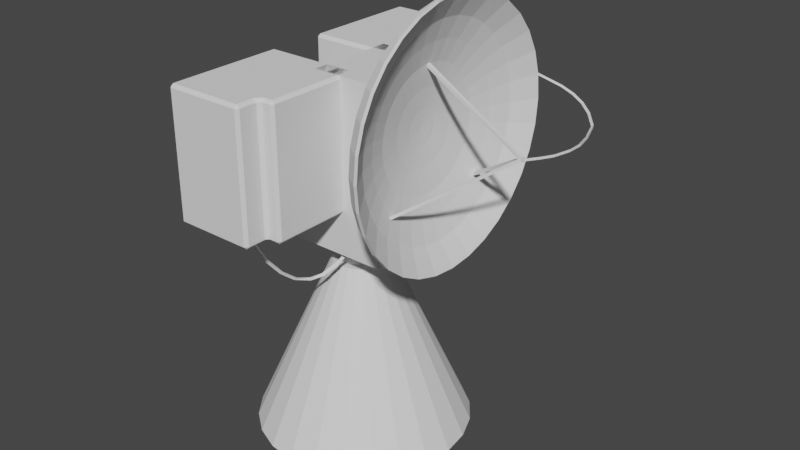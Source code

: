 # Source: AN_MPQ-34_Finished.blend  (saved by Blender 2.90.8; exported with 4.5.12 LTS)
import bpy
from mathutils import Matrix  # noqa: F401  (used for matrix-valued properties, if any)

bpy.ops.wm.read_factory_settings(use_empty=True)
scene = bpy.context.scene
scene.name = 'Scene'

# ---- collections
col_collection = bpy.data.collections.new('Collection'); scene.collection.children.link(col_collection)
col_mesh = bpy.data.collections.new('Mesh'); scene.collection.children.link(col_mesh)
col_rig = bpy.data.collections.new('Rig'); scene.collection.children.link(col_rig)
col_collision = bpy.data.collections.new('Collision'); scene.collection.children.link(col_collision)
col_extras = bpy.data.collections.new('Extras'); scene.collection.children.link(col_extras)
col_collection_6 = bpy.data.collections.new('Collection 6'); scene.collection.children.link(col_collection_6)

# ---- world
world_world = bpy.data.worlds.new('World'); scene.world = world_world
world_world.use_nodes = True; world_world.node_tree.nodes.clear()
_N = world_world.node_tree.nodes; _L = world_world.node_tree.links
n0 = _N.new('ShaderNodeOutputWorld'); n0.name = 'World Output'; n0.location = (300, 300)
n1 = _N.new('ShaderNodeBackground'); n1.name = 'Background'; n1.location = (10, 300)
n1.inputs[0].default_value = (0.05088, 0.05088, 0.05088, 1.0)
_L.new(n1.outputs[0], n0.inputs[0])
n0.is_active_output = True
world_world.color = (0.05088, 0.05088, 0.05088)
world_world.use_sun_shadow = False
world_world.sun_shadow_jitter_overblur = 0.0

# ---- meshes
me_sphere = bpy.data.meshes.new('Sphere')
me_sphere.from_pydata([(0.1156, -0.1802, 0.9808), (0.09499, -0.3536, 0.9239), (0.07598, -0.5133, 0.8315), (0.05932, -0.6533, 0.7071), (0.04565, -0.7682, 0.5556), (0.03549, -0.8536, 0.3827), (0.02923, -0.9061, 0.1951), (0.02712, -0.9239, 7.779e-08), (0.02923, -0.9061, -0.1951), (0.03549, -0.8536, -0.3827), (0.04565, -0.7682, -0.5556), (0.05932, -0.6533, -0.7071), (0.07598, -0.5133, -0.8315), (0.09499, -0.3536, -0.9239), (0.1156, -0.1802, -0.9808), (0.09743, -0.1379, 0.9808), (0.05932, -0.2706, 0.9239), (0.0242, -0.3928, 0.8315), (-0.006584, -0.5, 0.7071), (-0.03185, -0.5879, 0.5556), (-0.05062, -0.6533, 0.3827), (-0.06218, -0.6935, 0.1951), (-0.06608, -0.7071, 7.779e-08), (-0.06218, -0.6935, -0.1951), (-0.05062, -0.6533, -0.3827), (-0.03185, -0.5879, -0.5556), (-0.006584, -0.5, -0.7071), (0.0242, -0.3928, -0.8315), (0.05932, -0.2706, -0.9239), (0.09743, -0.1379, -0.9808), (0.08528, -0.07466, 0.9808), (0.03549, -0.1464, 0.9239), (-0.0104, -0.2126, 0.8315), (-0.05062, -0.2706, 0.7071), (-0.08363, -0.3182, 0.5556), (-0.1082, -0.3536, 0.3827), (-0.1233, -0.3753, 0.1951), (-0.1284, -0.3827, 7.779e-08), (-0.1233, -0.3753, -0.1951), (-0.1082, -0.3536, -0.3827), (-0.08363, -0.3182, -0.5556), (-0.05062, -0.2706, -0.7071), (-0.0104, -0.2126, -0.8315), (0.03549, -0.1464, -0.9239), (0.08528, -0.07466, -0.9808), (0.08101, -1.586e-08, 0.9808), (0.02712, 5.119e-08, 0.9239), (-0.02255, 1.555e-07, 0.8315), (-0.06608, 1.406e-07, 0.7071), (-0.1018, 3.194e-07, 0.5556), (-0.1284, 2.598e-07, 0.3827), (-0.1447, 1.704e-07, 0.1951), (-0.1502, 2.896e-07, 7.779e-08), (-0.1447, 1.704e-07, -0.1951), (-0.1284, 2.896e-07, -0.3827), (-0.1018, 3.194e-07, -0.5556), (-0.06608, 1.406e-07, -0.7071), (-0.02255, 1.555e-07, -0.8315), (0.02712, 1.257e-07, -0.9239), (0.08101, -3.821e-08, -0.9808), (0.08528, 0.07466, 0.9808), (0.03549, 0.1464, 0.9239), (-0.0104, 0.2126, 0.8315), (-0.05062, 0.2706, 0.7071), (-0.08363, 0.3182, 0.5556), (-0.1082, 0.3536, 0.3827), (-0.1233, 0.3753, 0.1951), (-0.1284, 0.3827, 7.779e-08), (-0.1233, 0.3753, -0.1951), (-0.1082, 0.3536, -0.3827), (-0.08363, 0.3182, -0.5556), (-0.05062, 0.2706, -0.7071), (-0.0104, 0.2126, -0.8315), (0.03549, 0.1464, -0.9239), (0.08528, 0.07466, -0.9808), (0.09743, 0.1379, 0.9808), (0.05932, 0.2706, 0.9239), (0.0242, 0.3928, 0.8315), (-0.006584, 0.5, 0.7071), (-0.03185, 0.5879, 0.5556), (-0.05062, 0.6533, 0.3827), (-0.06218, 0.6935, 0.1951), (-0.06608, 0.7071, 7.779e-08), (-0.06218, 0.6935, -0.1951), (-0.05062, 0.6533, -0.3827), (-0.03185, 0.5879, -0.5556), (-0.006584, 0.5, -0.7071), (0.0242, 0.3928, -0.8315), (0.05932, 0.2706, -0.9239), (0.09743, 0.1379, -0.9808), (0.1156, 0.1802, 0.9808), (0.09499, 0.3536, 0.9239), (0.07598, 0.5133, 0.8315), (0.05932, 0.6533, 0.7071), (0.04565, 0.7682, 0.5556), (0.03549, 0.8536, 0.3827), (0.02923, 0.9061, 0.1951), (0.02712, 0.9239, 7.779e-08), (0.02923, 0.9061, -0.1951), (0.03549, 0.8536, -0.3827), (0.04565, 0.7682, -0.5556), (0.05932, 0.6533, -0.7071), (0.07598, 0.5133, -0.8315), (0.09499, 0.3536, -0.9239), (0.1156, 0.1802, -0.9808), (0.1371, 0.7071, 0.7071), (0.1371, 0.8315, 0.5556), (0.1371, 0.9239, 0.3827), (0.1371, 0.9808, 0.1951), (0.1371, 1.0, 7.779e-08), (0.1371, 0.9808, -0.1951), (0.1371, 0.9239, -0.3827), (0.1371, 0.8315, -0.5556), (0.1371, 0.7071, -0.7071), (0.1371, 0.5556, -0.8315), (0.1371, 0.3827, -0.9239), (0.1371, 0.1951, -0.9808), (0.1371, -0.1951, 0.9808), (0.1371, -0.3827, 0.9239), (0.1371, -0.5556, 0.8315), (0.1371, -0.7071, 0.7071), (0.1371, -0.8315, 0.5556), (0.1371, -0.9239, 0.3827), (0.1371, -0.9808, 0.1951), (0.1371, -1.0, 7.779e-08), (0.1371, -0.9808, -0.1951), (0.1371, -0.9239, -0.3827), (0.1371, -0.8315, -0.5556), (0.1371, -0.7071, -0.7071), (0.1371, -0.5556, -0.8315), (0.1371, -0.3827, -0.9239), (0.1371, -0.1951, -0.9808), (0.1371, -1.008e-07, -1.0), (0.1371, 0.3827, 0.9239), (0.1371, 0.5556, 0.8315), (0.1371, -2.255e-07, 1.0), (0.1371, 0.1951, 0.9808), (-0.1369, -9.22e-09, -1.61e-08), (0.1645, 0.7071, 0.7071), (0.1645, 0.8315, 0.5556), (0.1645, 0.1951, -0.9808), (0.1645, -1.013e-07, -1.0), (0.1645, 0.5556, 0.8315), (0.1645, 0.1951, 0.9808), (0.1645, 0.3827, 0.9239), (0.1645, -2.26e-07, 1.0), (0.1645, -0.1951, -0.9808), (0.1645, -0.3827, -0.9239), (0.1645, -0.5556, -0.8315), (0.1645, -0.7071, -0.7071), (0.1645, -0.8315, -0.5556), (0.1645, -0.9808, -0.1951), (0.1645, -0.9239, -0.3827), (0.1645, -0.9808, 0.1951), (0.1645, -1.0, 7.744e-08), (0.1645, -0.9239, 0.3827), (0.1645, -0.8315, 0.5556), (0.1645, -0.7071, 0.7071), (0.1645, -0.5556, 0.8315), (0.1645, -0.3827, 0.9239), (0.1645, -0.1951, 0.9808), (0.1645, 0.3827, -0.9239), (0.1645, 0.5556, -0.8315), (0.1645, 0.7071, -0.7071), (0.1645, 0.8315, -0.5556), (0.1645, 0.9239, -0.3827), (0.1645, 0.9808, -0.1951), (0.1645, 1.0, 7.744e-08), (0.1645, 0.9808, 0.1951), (0.1645, 0.9239, 0.3827), (0.04515, 0.5742, 0.5742), (0.04515, 0.6752, 0.4511), (0.04515, 0.1584, -0.7964), (0.04515, -9.516e-08, -0.812), (0.04515, 0.4511, 0.6752), (0.04515, 0.1584, 0.7964), (0.04515, 0.3107, 0.7502), (0.04515, -2.062e-07, 0.812), (0.04515, -0.1584, -0.7964), (0.04515, -0.3107, -0.7502), (0.04515, -0.4511, -0.6752), (0.04515, -0.5742, -0.5742), (0.04515, -0.6752, -0.4511), (0.04515, -0.7964, -0.1584), (0.04515, -0.7502, -0.3107), (0.04515, -0.7964, 0.1584), (0.04515, -0.812, 7.392e-08), (0.04515, -0.7502, 0.3107), (0.04515, -0.6752, 0.4511), (0.04515, -0.5742, 0.5742), (0.04515, -0.4511, 0.6752), (0.04515, -0.3107, 0.7502), (0.04515, -0.1584, 0.7964), (0.04515, 0.3107, -0.7502), (0.04515, 0.4511, -0.6752), (0.04515, 0.5742, -0.5742), (0.04515, 0.6752, -0.4511), (0.04515, 0.7502, -0.3107), (0.04515, 0.7964, -0.1584), (0.04515, 0.812, 5.357e-08), (0.04515, 0.7964, 0.1584), (0.04515, 0.7502, 0.3107), (-0.02104, 0.4569, 0.4569), (-0.02104, 0.5373, 0.359), (-0.02104, 0.1261, -0.6338), (-0.02104, -9.376e-08, -0.6462), (-0.02104, 0.359, 0.5373), (-0.02104, 0.1261, 0.6338), (-0.02104, 0.2473, 0.597), (-0.02104, -1.616e-07, 0.6462), (-0.02104, -0.1261, -0.6338), (-0.02104, -0.2473, -0.597), (-0.02104, -0.359, -0.5373), (-0.02104, -0.4569, -0.4569), (-0.02104, -0.5373, -0.359), (-0.02104, -0.6338, -0.1261), (-0.02104, -0.597, -0.2473), (-0.02104, -0.6338, 0.1261), (-0.02104, -0.6462, 7.372e-08), (-0.02104, -0.597, 0.2473), (-0.02104, -0.5373, 0.359), (-0.02104, -0.4569, 0.4569), (-0.02104, -0.359, 0.5373), (-0.02104, -0.2473, 0.597), (-0.02104, -0.1261, 0.6338), (-0.02104, 0.2473, -0.597), (-0.02104, 0.359, -0.5373), (-0.02104, 0.4569, -0.4569), (-0.02104, 0.5373, -0.359), (-0.02104, 0.597, -0.2473), (-0.02104, 0.6338, -0.1261), (-0.02104, 0.6462, -5.462e-09), (-0.02104, 0.6338, 0.1261), (-0.02104, 0.597, 0.2473), (-0.0737, 0.3412, 0.3412), (-0.0737, 0.4012, 0.2681), (-0.0737, 0.09415, -0.4733), (-0.0737, -5.395e-08, -0.4826), (-0.0737, 0.2681, 0.4012), (-0.0737, 0.09415, 0.4733), (-0.0737, 0.1847, 0.4458), (-0.0737, -1.139e-07, 0.4826), (-0.0737, -0.09415, -0.4733), (-0.0737, -0.1847, -0.4458), (-0.0737, -0.2681, -0.4012), (-0.0737, -0.3412, -0.3412), (-0.0737, -0.4012, -0.2681), (-0.0737, -0.4733, -0.09415), (-0.0737, -0.4458, -0.1847), (-0.0737, -0.4733, 0.09415), (-0.0737, -0.4826, 7.556e-08), (-0.0737, -0.4458, 0.1847), (-0.0737, -0.4012, 0.2681), (-0.0737, -0.3412, 0.3412), (-0.0737, -0.2681, 0.4012), (-0.0737, -0.1847, 0.4458), (-0.0737, -0.09415, 0.4733), (-0.0737, 0.1847, -0.4458), (-0.0737, 0.2681, -0.4012), (-0.0737, 0.3412, -0.3412), (-0.0737, 0.4012, -0.2681), (-0.0737, 0.4458, -0.1847), (-0.0737, 0.4733, -0.09415), (-0.0737, 0.4826, -7.222e-08), (-0.0737, 0.4733, 0.09415), (-0.0737, 0.4458, 0.1847), (-0.1099, 0.2059, 0.2059), (-0.1099, 0.2422, 0.1618), (-0.1099, 0.05682, -0.2856), (-0.1099, 4.778e-09, -0.2912), (-0.1099, 0.1618, 0.2422), (-0.1099, 0.05682, 0.2856), (-0.1099, 0.1115, 0.2691), (-0.1099, -4.797e-08, 0.2912), (-0.1099, -0.05682, -0.2856), (-0.1099, -0.1115, -0.2691), (-0.1099, -0.1618, -0.2422), (-0.1099, -0.2059, -0.2059), (-0.1099, -0.2422, -0.1618), (-0.1099, -0.2856, -0.05682), (-0.1099, -0.2691, -0.1115), (-0.1099, -0.2856, 0.05682), (-0.1099, -0.2912, 8.344e-08), (-0.1099, -0.2691, 0.1115), (-0.1099, -0.2422, 0.1618), (-0.1099, -0.2059, 0.2059), (-0.1099, -0.1618, 0.2422), (-0.1099, -0.1115, 0.2691), (-0.1099, -0.05682, 0.2856), (-0.1099, 0.1115, -0.2691), (-0.1099, 0.1618, -0.2422), (-0.1099, 0.2059, -0.2059), (-0.1099, 0.2422, -0.1618), (-0.1099, 0.2691, -0.1115), (-0.1099, 0.2856, -0.05682), (-0.1099, 0.2912, -1.632e-07), (-0.1099, 0.2856, 0.05682), (-0.1099, 0.2691, 0.1115), (-0.1293, 0.0949, 0.0949), (-0.1293, 0.1116, 0.07456), (-0.1293, 0.02618, -0.1316), (-0.1293, 3.711e-08, -0.1342), (-0.1293, 0.07456, 0.1116), (-0.1293, 0.02618, 0.1316), (-0.1293, 0.05136, 0.124), (-0.1293, 1.669e-08, 0.1342), (-0.1293, -0.02618, -0.1316), (-0.1293, -0.05136, -0.124), (-0.1293, -0.07456, -0.1116), (-0.1293, -0.0949, -0.0949), (-0.1293, -0.1116, -0.07456), (-0.1293, -0.1316, -0.02618), (-0.1293, -0.124, -0.05136), (-0.1293, -0.1316, 0.02618), (-0.1293, -0.1342, 9.872e-08), (-0.1293, -0.124, 0.05136), (-0.1293, -0.1116, 0.07456), (-0.1293, -0.0949, 0.0949), (-0.1293, -0.07456, 0.1116), (-0.1293, -0.05136, 0.124), (-0.1293, -0.02618, 0.1316), (-0.1293, 0.05136, -0.124), (-0.1293, 0.07456, -0.1116), (-0.1293, 0.0949, -0.0949), (-0.1293, 0.1116, -0.07456), (-0.1293, 0.124, -0.05136), (-0.1293, 0.1316, -0.02618), (-0.1293, 0.1342, -2.602e-07), (-0.1293, 0.1316, 0.02618), (-0.1293, 0.124, 0.05136), (0.7005, 0.01398, -0.01398), (0.7005, 0.01398, 0.01398), (0.7005, -0.01398, -0.01398), (0.7005, -0.01398, 0.01398), (-0.1038, 0.01398, 0.4698), (-0.1038, 0.01398, 0.4978), (-0.1038, -0.01398, 0.4698), (-0.1038, -0.01398, 0.4978), (-0.02678, 0.4978, -0.4978), (-0.02678, 0.4978, -0.4698), (-0.02678, 0.4698, -0.4978), (-0.02678, 0.4698, -0.4698), (-0.02678, -0.4698, -0.4978), (-0.02678, -0.4698, -0.4698), (-0.02678, -0.4978, -0.4978), (-0.02678, -0.4978, -0.4698), (0.7178, -0.01398, -0.01398), (0.7178, 0.01398, -0.01398), (0.7178, 0.01398, 0.01398), (0.7178, -0.01398, 0.01398), (-0.1377, 0.1302, -2.307e-08), (-0.2243, 0.1302, 2.765e-08), (-0.1377, 0.06512, 0.1128), (-0.2243, 0.06512, 0.1128), (-0.1377, -0.06512, 0.1128), (-0.2243, -0.06512, 0.1128), (-0.1377, -0.1302, -3.445e-08), (-0.2243, -0.1302, 1.626e-08), (-0.1377, -0.06512, -0.1128), (-0.2243, -0.06512, -0.1128), (-0.1377, 0.06512, -0.1128), (-0.2243, 0.06512, -0.1128)], [], [(130, 129, 12, 13), (123, 122, 5, 6), (131, 130, 13, 14), (124, 123, 6, 7), (117, 135, 0), (132, 131, 14), (125, 124, 7, 8), (118, 117, 0, 1), (126, 125, 8, 9), (119, 118, 1, 2), (127, 126, 9, 10), (120, 119, 2, 3), (128, 127, 10, 11), (121, 120, 3, 4), (129, 128, 11, 12), (122, 121, 4, 5), (10, 9, 24, 25), (3, 2, 17, 18), (11, 10, 25, 26), (4, 3, 18, 19), (12, 11, 26, 27), (5, 4, 19, 20), (13, 12, 27, 28), (6, 5, 20, 21), (14, 13, 28, 29), (7, 6, 21, 22), (0, 135, 15), (132, 14, 29), (8, 7, 22, 23), (1, 0, 15, 16), (9, 8, 23, 24), (2, 1, 16, 17), (29, 28, 43, 44), (22, 21, 36, 37), (15, 135, 30), (132, 29, 44), (23, 22, 37, 38), (16, 15, 30, 31), (24, 23, 38, 39), (17, 16, 31, 32), (25, 24, 39, 40), (18, 17, 32, 33), (26, 25, 40, 41), (19, 18, 33, 34), (27, 26, 41, 42), (20, 19, 34, 35), (28, 27, 42, 43), (21, 20, 35, 36), (33, 32, 47, 48), (41, 40, 55, 56), (34, 33, 48, 49), (42, 41, 56, 57), (35, 34, 49, 50), (43, 42, 57, 58), (36, 35, 50, 51), (44, 43, 58, 59), (37, 36, 51, 52), (30, 135, 45), (132, 44, 59), (38, 37, 52, 53), (31, 30, 45, 46), (39, 38, 53, 54), (32, 31, 46, 47), (40, 39, 54, 55), (52, 51, 66, 67), (45, 135, 60), (132, 59, 74), (53, 52, 67, 68), (46, 45, 60, 61), (54, 53, 68, 69), (47, 46, 61, 62), (55, 54, 69, 70), (48, 47, 62, 63), (56, 55, 70, 71), (49, 48, 63, 64), (57, 56, 71, 72), (50, 49, 64, 65), (58, 57, 72, 73), (51, 50, 65, 66), (59, 58, 73, 74), (71, 70, 85, 86), (64, 63, 78, 79), (72, 71, 86, 87), (65, 64, 79, 80), (73, 72, 87, 88), (66, 65, 80, 81), (74, 73, 88, 89), (67, 66, 81, 82), (60, 135, 75), (132, 74, 89), (68, 67, 82, 83), (61, 60, 75, 76), (69, 68, 83, 84), (62, 61, 76, 77), (70, 69, 84, 85), (63, 62, 77, 78), (75, 135, 90), (132, 89, 104), (83, 82, 97, 98), (76, 75, 90, 91), (84, 83, 98, 99), (77, 76, 91, 92), (85, 84, 99, 100), (78, 77, 92, 93), (86, 85, 100, 101), (79, 78, 93, 94), (87, 86, 101, 102), (80, 79, 94, 95), (88, 87, 102, 103), (81, 80, 95, 96), (89, 88, 103, 104), (82, 81, 96, 97), (94, 93, 105, 106), (102, 101, 113, 114), (95, 94, 106, 107), (103, 102, 114, 115), (96, 95, 107, 108), (104, 103, 115, 116), (97, 96, 108, 109), (90, 135, 136), (132, 104, 116), (98, 97, 109, 110), (91, 90, 136, 133), (99, 98, 110, 111), (92, 91, 133, 134), (100, 99, 111, 112), (93, 92, 134, 105), (101, 100, 112, 113), (128, 129, 148, 149), (132, 116, 140, 141), (127, 128, 149, 150), (105, 134, 142, 138), (113, 112, 164, 163), (126, 127, 150, 152), (133, 136, 143, 144), (112, 111, 165, 164), (125, 126, 152, 151), (136, 135, 145, 143), (111, 110, 166, 165), (124, 125, 151, 154), (123, 124, 154, 153), (122, 123, 153, 155), (134, 133, 144, 142), (108, 107, 169, 168), (121, 122, 155, 156), (107, 106, 139, 169), (120, 121, 156, 157), (106, 105, 138, 139), (119, 120, 157, 158), (118, 119, 158, 159), (131, 132, 141, 146), (117, 118, 159, 160), (130, 131, 146, 147), (116, 115, 161, 140), (129, 130, 147, 148), (135, 117, 160, 145), (115, 114, 162, 161), (114, 113, 163, 162), (110, 109, 167, 166), (109, 108, 168, 167), (170, 171, 139, 138), (172, 173, 141, 140), (174, 170, 138, 142), (175, 176, 144, 143), (177, 175, 143, 145), (176, 174, 142, 144), (173, 178, 146, 141), (178, 179, 147, 146), (179, 180, 148, 147), (180, 181, 149, 148), (181, 182, 150, 149), (184, 183, 151, 152), (186, 185, 153, 154), (185, 187, 155, 153), (187, 188, 156, 155), (188, 189, 157, 156), (189, 190, 158, 157), (190, 191, 159, 158), (191, 192, 160, 159), (193, 172, 140, 161), (194, 193, 161, 162), (195, 194, 162, 163), (196, 195, 163, 164), (197, 196, 164, 165), (198, 197, 165, 166), (199, 198, 166, 167), (200, 199, 167, 168), (171, 201, 169, 139), (201, 200, 168, 169), (192, 177, 145, 160), (182, 184, 152, 150), (183, 186, 154, 151), (202, 203, 171, 170), (204, 205, 173, 172), (206, 202, 170, 174), (207, 208, 176, 175), (209, 207, 175, 177), (208, 206, 174, 176), (205, 210, 178, 173), (210, 211, 179, 178), (211, 212, 180, 179), (212, 213, 181, 180), (213, 214, 182, 181), (216, 215, 183, 184), (218, 217, 185, 186), (217, 219, 187, 185), (219, 220, 188, 187), (220, 221, 189, 188), (221, 222, 190, 189), (222, 223, 191, 190), (223, 224, 192, 191), (225, 204, 172, 193), (226, 225, 193, 194), (227, 226, 194, 195), (228, 227, 195, 196), (229, 228, 196, 197), (230, 229, 197, 198), (231, 230, 198, 199), (232, 231, 199, 200), (203, 233, 201, 171), (233, 232, 200, 201), (224, 209, 177, 192), (214, 216, 184, 182), (215, 218, 186, 183), (234, 235, 203, 202), (236, 237, 205, 204), (238, 234, 202, 206), (239, 240, 208, 207), (241, 239, 207, 209), (240, 238, 206, 208), (237, 242, 210, 205), (242, 243, 211, 210), (243, 244, 212, 211), (244, 245, 213, 212), (245, 246, 214, 213), (248, 247, 215, 216), (250, 249, 217, 218), (249, 251, 219, 217), (251, 252, 220, 219), (252, 253, 221, 220), (253, 254, 222, 221), (254, 255, 223, 222), (255, 256, 224, 223), (257, 236, 204, 225), (258, 257, 225, 226), (259, 258, 226, 227), (260, 259, 227, 228), (261, 260, 228, 229), (262, 261, 229, 230), (263, 262, 230, 231), (264, 263, 231, 232), (235, 265, 233, 203), (265, 264, 232, 233), (256, 241, 209, 224), (246, 248, 216, 214), (247, 250, 218, 215), (266, 267, 235, 234), (268, 269, 237, 236), (270, 266, 234, 238), (271, 272, 240, 239), (273, 271, 239, 241), (272, 270, 238, 240), (269, 274, 242, 237), (274, 275, 243, 242), (275, 276, 244, 243), (276, 277, 245, 244), (277, 278, 246, 245), (280, 279, 247, 248), (282, 281, 249, 250), (281, 283, 251, 249), (283, 284, 252, 251), (284, 285, 253, 252), (285, 286, 254, 253), (286, 287, 255, 254), (287, 288, 256, 255), (289, 268, 236, 257), (290, 289, 257, 258), (291, 290, 258, 259), (292, 291, 259, 260), (293, 292, 260, 261), (294, 293, 261, 262), (295, 294, 262, 263), (296, 295, 263, 264), (267, 297, 265, 235), (297, 296, 264, 265), (288, 273, 241, 256), (278, 280, 248, 246), (279, 282, 250, 247), (298, 299, 267, 266), (300, 301, 269, 268), (302, 298, 266, 270), (303, 304, 272, 271), (305, 303, 271, 273), (304, 302, 270, 272), (301, 306, 274, 269), (306, 307, 275, 274), (307, 308, 276, 275), (308, 309, 277, 276), (309, 310, 278, 277), (312, 311, 279, 280), (314, 313, 281, 282), (313, 315, 283, 281), (315, 316, 284, 283), (316, 317, 285, 284), (317, 318, 286, 285), (318, 319, 287, 286), (319, 320, 288, 287), (321, 300, 268, 289), (322, 321, 289, 290), (323, 322, 290, 291), (324, 323, 291, 292), (325, 324, 292, 293), (326, 325, 293, 294), (327, 326, 294, 295), (328, 327, 295, 296), (299, 329, 297, 267), (329, 328, 296, 297), (320, 305, 273, 288), (310, 312, 280, 278), (311, 314, 282, 279), (137, 299, 298), (137, 301, 300), (137, 298, 302), (137, 304, 303), (137, 303, 305), (137, 302, 304), (137, 306, 301), (137, 307, 306), (137, 308, 307), (137, 309, 308), (137, 310, 309), (137, 311, 312), (137, 313, 314), (137, 315, 313), (137, 316, 315), (137, 317, 316), (137, 318, 317), (137, 319, 318), (137, 320, 319), (137, 300, 321), (137, 321, 322), (137, 322, 323), (137, 323, 324), (137, 324, 325), (137, 325, 326), (137, 326, 327), (137, 327, 328), (137, 329, 299), (137, 328, 329), (137, 305, 320), (137, 312, 310), (137, 314, 311), (333, 332, 346, 349), (334, 335, 337, 336), (338, 339, 341, 340), (342, 343, 345, 344), (333, 331, 335, 337), (332, 333, 337, 336), (331, 330, 334, 335), (330, 332, 336, 334), (331, 333, 341, 339), (333, 332, 340, 341), (332, 330, 338, 340), (330, 331, 339, 338), (330, 331, 343, 342), (332, 333, 345, 344), (333, 331, 343, 345), (332, 330, 342, 344), (347, 348, 349, 346), (330, 331, 348, 347), (331, 333, 349, 348), (332, 330, 347, 346), (350, 351, 353, 352), (352, 353, 355, 354), (354, 355, 357, 356), (356, 357, 359, 358), (353, 351, 361, 359, 357, 355), (358, 359, 361, 360), (360, 361, 351, 350), (350, 352, 354, 356, 358, 360)])
_uv = me_sphere.uv_layers.new(name='UVMap')
_uv.uv.foreach_set('vector', [0.25, 0.125, 0.25, 0.1875, 0.1875, 0.1875, 0.1875, 0.125, 0.25, 0.5625, 0.25, 0.625, 0.1875, 0.625, 0.1875, 0.5625, 0.25, 0.0625, 0.25, 0.125, 0.1875, 0.125, 0.1875, 0.0625, 0.25, 0.5, 0.25, 0.5625, 0.1875, 0.5625, 0.1875, 0.5, 0.25, 0.9375, 0.2187, 1.0, 0.1875, 0.9375, 0.2188, 0.0, 0.25, 0.0625, 0.1875, 0.0625, 0.25, 0.4375, 0.25, 0.5, 0.1875, 0.5, 0.1875, 0.4375, 0.25, 0.875, 0.25, 0.9375, 0.1875, 0.9375, 0.1875, 0.875, 0.25, 0.375, 0.25, 0.4375, 0.1875, 0.4375, 0.1875, 0.375, 0.25, 0.8125, 0.25, 0.875, 0.1875, 0.875, 0.1875, 0.8125, 0.25, 0.3125, 0.25, 0.375, 0.1875, 0.375, 0.1875, 0.3125, 0.25, 0.75, 0.25, 0.8125, 0.1875, 0.8125, 0.1875, 0.75, 0.25, 0.25, 0.25, 0.3125, 0.1875, 0.3125, 0.1875, 0.25, 0.25, 0.6875, 0.25, 0.75, 0.1875, 0.75, 0.1875, 0.6875, 0.25, 0.1875, 0.25, 0.25, 0.1875, 0.25, 0.1875, 0.1875, 0.25, 0.625, 0.25, 0.6875, 0.1875, 0.6875, 0.1875, 0.625, 0.1875, 0.3125, 0.1875, 0.375, 0.125, 0.375, 0.125, 0.3125, 0.1875, 0.75, 0.1875, 0.8125, 0.125, 0.8125, 0.125, 0.75, 0.1875, 0.25, 0.1875, 0.3125, 0.125, 0.3125, 0.125, 0.25, 0.1875, 0.6875, 0.1875, 0.75, 0.125, 0.75, 0.125, 0.6875, 0.1875, 0.1875, 0.1875, 0.25, 0.125, 0.25, 0.125, 0.1875, 0.1875, 0.625, 0.1875, 0.6875, 0.125, 0.6875, 0.125, 0.625, 0.1875, 0.125, 0.1875, 0.1875, 0.125, 0.1875, 0.125, 0.125, 0.1875, 0.5625, 0.1875, 0.625, 0.125, 0.625, 0.125, 0.5625, 0.1875, 0.0625, 0.1875, 0.125, 0.125, 0.125, 0.125, 0.0625, 0.1875, 0.5, 0.1875, 0.5625, 0.125, 0.5625, 0.125, 0.5, 0.1875, 0.9375, 0.1563, 1.0, 0.125, 0.9375, 0.1563, 0.0, 0.1875, 0.0625, 0.125, 0.0625, 0.1875, 0.4375, 0.1875, 0.5, 0.125, 0.5, 0.125, 0.4375, 0.1875, 0.875, 0.1875, 0.9375, 0.125, 0.9375, 0.125, 0.875, 0.1875, 0.375, 0.1875, 0.4375, 0.125, 0.4375, 0.125, 0.375, 0.1875, 0.8125, 0.1875, 0.875, 0.125, 0.875, 0.125, 0.8125, 0.125, 0.0625, 0.125, 0.125, 0.0625, 0.125, 0.0625, 0.0625, 0.125, 0.5, 0.125, 0.5625, 0.0625, 0.5625, 0.0625, 0.5, 0.125, 0.9375, 0.09375, 1.0, 0.0625, 0.9375, 0.09375, 0.0, 0.125, 0.0625, 0.0625, 0.0625, 0.125, 0.4375, 0.125, 0.5, 0.0625, 0.5, 0.0625, 0.4375, 0.125, 0.875, 0.125, 0.9375, 0.0625, 0.9375, 0.0625, 0.875, 0.125, 0.375, 0.125, 0.4375, 0.0625, 0.4375, 0.0625, 0.375, 0.125, 0.8125, 0.125, 0.875, 0.0625, 0.875, 0.0625, 0.8125, 0.125, 0.3125, 0.125, 0.375, 0.0625, 0.375, 0.0625, 0.3125, 0.125, 0.75, 0.125, 0.8125, 0.0625, 0.8125, 0.0625, 0.75, 0.125, 0.25, 0.125, 0.3125, 0.0625, 0.3125, 0.0625, 0.25, 0.125, 0.6875, 0.125, 0.75, 0.0625, 0.75, 0.0625, 0.6875, 0.125, 0.1875, 0.125, 0.25, 0.0625, 0.25, 0.0625, 0.1875, 0.125, 0.625, 0.125, 0.6875, 0.0625, 0.6875, 0.0625, 0.625, 0.125, 0.125, 0.125, 0.1875, 0.0625, 0.1875, 0.0625, 0.125, 0.125, 0.5625, 0.125, 0.625, 0.0625, 0.625, 0.0625, 0.5625, 0.0625, 0.75, 0.0625, 0.8125, 2.98e-08, 0.8125, 2.98e-08, 0.75, 0.0625, 0.25, 0.0625, 0.3125, 0.0, 0.3125, 2.98e-08, 0.25, 0.0625, 0.6875, 0.0625, 0.75, 2.98e-08, 0.75, 0.0, 0.6875, 0.0625, 0.1875, 0.0625, 0.25, 2.98e-08, 0.25, 2.98e-08, 0.1875, 0.0625, 0.625, 0.0625, 0.6875, 0.0, 0.6875, 0.0, 0.625, 0.0625, 0.125, 0.0625, 0.1875, 2.98e-08, 0.1875, 2.98e-08, 0.125, 0.0625, 0.5625, 0.0625, 0.625, 0.0, 0.625, 2.98e-08, 0.5625, 0.0625, 0.0625, 0.0625, 0.125, 2.98e-08, 0.125, 2.384e-07, 0.0625, 0.0625, 0.5, 0.0625, 0.5625, 2.98e-08, 0.5625, 0.0, 0.5, 0.0625, 0.9375, 0.03125, 1.0, 2.384e-07, 0.9375, 0.03125, 0.0, 0.0625, 0.0625, 2.384e-07, 0.0625, 0.0625, 0.4375, 0.0625, 0.5, 0.0, 0.5, 2.98e-08, 0.4375, 0.0625, 0.875, 0.0625, 0.9375, 2.384e-07, 0.9375, 8.941e-08, 0.875, 0.0625, 0.375, 0.0625, 0.4375, 2.98e-08, 0.4375, 0.0, 0.375, 0.0625, 0.8125, 0.0625, 0.875, 8.941e-08, 0.875, 2.98e-08, 0.8125, 0.0625, 0.3125, 0.0625, 0.375, 0.0, 0.375, 0.0, 0.3125, 1.0, 0.5, 1.0, 0.5625, 0.9375, 0.5625, 0.9375, 0.5, 1.0, 0.9375, 0.9688, 1.0, 0.9375, 0.9375, 0.9688, 0.0, 1.0, 0.0625, 0.9375, 0.0625, 1.0, 0.4375, 1.0, 0.5, 0.9375, 0.5, 0.9375, 0.4375, 1.0, 0.875, 1.0, 0.9375, 0.9375, 0.9375, 0.9375, 0.875, 1.0, 0.375, 1.0, 0.4375, 0.9375, 0.4375, 0.9375, 0.375, 1.0, 0.8125, 1.0, 0.875, 0.9375, 0.875, 0.9375, 0.8125, 1.0, 0.3125, 1.0, 0.375, 0.9375, 0.375, 0.9375, 0.3125, 1.0, 0.75, 1.0, 0.8125, 0.9375, 0.8125, 0.9375, 0.75, 1.0, 0.25, 1.0, 0.3125, 0.9375, 0.3125, 0.9375, 0.25, 1.0, 0.6875, 1.0, 0.75, 0.9375, 0.75, 0.9375, 0.6875, 1.0, 0.1875, 1.0, 0.25, 0.9375, 0.25, 0.9375, 0.1875, 1.0, 0.625, 1.0, 0.6875, 0.9375, 0.6875, 0.9375, 0.625, 1.0, 0.125, 1.0, 0.1875, 0.9375, 0.1875, 0.9375, 0.125, 1.0, 0.5625, 1.0, 0.625, 0.9375, 0.625, 0.9375, 0.5625, 1.0, 0.0625, 1.0, 0.125, 0.9375, 0.125, 0.9375, 0.0625, 0.9375, 0.25, 0.9375, 0.3125, 0.875, 0.3125, 0.875, 0.25, 0.9375, 0.6875, 0.9375, 0.75, 0.875, 0.75, 0.875, 0.6875, 0.9375, 0.1875, 0.9375, 0.25, 0.875, 0.25, 0.875, 0.1875, 0.9375, 0.625, 0.9375, 0.6875, 0.875, 0.6875, 0.875, 0.625, 0.9375, 0.125, 0.9375, 0.1875, 0.875, 0.1875, 0.875, 0.125, 0.9375, 0.5625, 0.9375, 0.625, 0.875, 0.625, 0.875, 0.5625, 0.9375, 0.0625, 0.9375, 0.125, 0.875, 0.125, 0.875, 0.0625, 0.9375, 0.5, 0.9375, 0.5625, 0.875, 0.5625, 0.875, 0.5, 0.9375, 0.9375, 0.9063, 1.0, 0.875, 0.9375, 0.9063, 0.0, 0.9375, 0.0625, 0.875, 0.0625, 0.9375, 0.4375, 0.9375, 0.5, 0.875, 0.5, 0.875, 0.4375, 0.9375, 0.875, 0.9375, 0.9375, 0.875, 0.9375, 0.875, 0.875, 0.9375, 0.375, 0.9375, 0.4375, 0.875, 0.4375, 0.875, 0.375, 0.9375, 0.8125, 0.9375, 0.875, 0.875, 0.875, 0.875, 0.8125, 0.9375, 0.3125, 0.9375, 0.375, 0.875, 0.375, 0.875, 0.3125, 0.9375, 0.75, 0.9375, 0.8125, 0.875, 0.8125, 0.875, 0.75, 0.875, 0.9375, 0.8438, 1.0, 0.8125, 0.9375, 0.8438, 0.0, 0.875, 0.0625, 0.8125, 0.0625, 0.875, 0.4375, 0.875, 0.5, 0.8125, 0.5, 0.8125, 0.4375, 0.875, 0.875, 0.875, 0.9375, 0.8125, 0.9375, 0.8125, 0.875, 0.875, 0.375, 0.875, 0.4375, 0.8125, 0.4375, 0.8125, 0.375, 0.875, 0.8125, 0.875, 0.875, 0.8125, 0.875, 0.8125, 0.8125, 0.875, 0.3125, 0.875, 0.375, 0.8125, 0.375, 0.8125, 0.3125, 0.875, 0.75, 0.875, 0.8125, 0.8125, 0.8125, 0.8125, 0.75, 0.875, 0.25, 0.875, 0.3125, 0.8125, 0.3125, 0.8125, 0.25, 0.875, 0.6875, 0.875, 0.75, 0.8125, 0.75, 0.8125, 0.6875, 0.875, 0.1875, 0.875, 0.25, 0.8125, 0.25, 0.8125, 0.1875, 0.875, 0.625, 0.875, 0.6875, 0.8125, 0.6875, 0.8125, 0.625, 0.875, 0.125, 0.875, 0.1875, 0.8125, 0.1875, 0.8125, 0.125, 0.875, 0.5625, 0.875, 0.625, 0.8125, 0.625, 0.8125, 0.5625, 0.875, 0.0625, 0.875, 0.125, 0.8125, 0.125, 0.8125, 0.0625, 0.875, 0.5, 0.875, 0.5625, 0.8125, 0.5625, 0.8125, 0.5, 0.8125, 0.6875, 0.8125, 0.75, 0.75, 0.75, 0.75, 0.6875, 0.8125, 0.1875, 0.8125, 0.25, 0.75, 0.25, 0.75, 0.1875, 0.8125, 0.625, 0.8125, 0.6875, 0.75, 0.6875, 0.75, 0.625, 0.8125, 0.125, 0.8125, 0.1875, 0.75, 0.1875, 0.75, 0.125, 0.8125, 0.5625, 0.8125, 0.625, 0.75, 0.625, 0.75, 0.5625, 0.8125, 0.0625, 0.8125, 0.125, 0.75, 0.125, 0.75, 0.0625, 0.8125, 0.5, 0.8125, 0.5625, 0.75, 0.5625, 0.75, 0.5, 0.8125, 0.9375, 0.7813, 1.0, 0.75, 0.9375, 0.7812, 0.0, 0.8125, 0.0625, 0.75, 0.0625, 0.8125, 0.4375, 0.8125, 0.5, 0.75, 0.5, 0.75, 0.4375, 0.8125, 0.875, 0.8125, 0.9375, 0.75, 0.9375, 0.75, 0.875, 0.8125, 0.375, 0.8125, 0.4375, 0.75, 0.4375, 0.75, 0.375, 0.8125, 0.8125, 0.8125, 0.875, 0.75, 0.875, 0.75, 0.8125, 0.8125, 0.3125, 0.8125, 0.375, 0.75, 0.375, 0.75, 0.3125, 0.8125, 0.75, 0.8125, 0.8125, 0.75, 0.8125, 0.75, 0.75, 0.8125, 0.25, 0.8125, 0.3125, 0.75, 0.3125, 0.75, 0.25, 0.25, 0.25, 0.25, 0.1875, 0.25, 0.1875, 0.25, 0.25, 0.7812, 0.0, 0.75, 0.0625, 0.75, 0.0625, 0.7812, 0.0, 0.25, 0.3125, 0.25, 0.25, 0.25, 0.25, 0.25, 0.3125, 0.75, 0.75, 0.75, 0.8125, 0.75, 0.8125, 0.75, 0.75, 0.75, 0.25, 0.75, 0.3125, 0.75, 0.3125, 0.75, 0.25, 0.25, 0.375, 0.25, 0.3125, 0.25, 0.3125, 0.25, 0.375, 0.75, 0.875, 0.75, 0.9375, 0.75, 0.9375, 0.75, 0.875, 0.75, 0.3125, 0.75, 0.375, 0.75, 0.375, 0.75, 0.3125, 0.25, 0.4375, 0.25, 0.375, 0.25, 0.375, 0.25, 0.4375, 0.75, 0.9375, 0.7813, 1.0, 0.7813, 1.0, 0.75, 0.9375, 0.75, 0.375, 0.75, 0.4375, 0.75, 0.4375, 0.75, 0.375, 0.25, 0.5, 0.25, 0.4375, 0.25, 0.4375, 0.25, 0.5, 0.25, 0.5625, 0.25, 0.5, 0.25, 0.5, 0.25, 0.5625, 0.25, 0.625, 0.25, 0.5625, 0.25, 0.5625, 0.25, 0.625, 0.75, 0.8125, 0.75, 0.875, 0.75, 0.875, 0.75, 0.8125, 0.75, 0.5625, 0.75, 0.625, 0.75, 0.625, 0.75, 0.5625, 0.25, 0.6875, 0.25, 0.625, 0.25, 0.625, 0.25, 0.6875, 0.75, 0.625, 0.75, 0.6875, 0.75, 0.6875, 0.75, 0.625, 0.25, 0.75, 0.25, 0.6875, 0.25, 0.6875, 0.25, 0.75, 0.75, 0.6875, 0.75, 0.75, 0.75, 0.75, 0.75, 0.6875, 0.25, 0.8125, 0.25, 0.75, 0.25, 0.75, 0.25, 0.8125, 0.25, 0.875, 0.25, 0.8125, 0.25, 0.8125, 0.25, 0.875, 0.25, 0.0625, 0.2188, 0.0, 0.2188, 0.0, 0.25, 0.0625, 0.25, 0.9375, 0.25, 0.875, 0.25, 0.875, 0.25, 0.9375, 0.25, 0.125, 0.25, 0.0625, 0.25, 0.0625, 0.25, 0.125, 0.75, 0.0625, 0.75, 0.125, 0.75, 0.125, 0.75, 0.0625, 0.25, 0.1875, 0.25, 0.125, 0.25, 0.125, 0.25, 0.1875, 0.2187, 1.0, 0.25, 0.9375, 0.25, 0.9375, 0.2187, 1.0, 0.75, 0.125, 0.75, 0.1875, 0.75, 0.1875, 0.75, 0.125, 0.75, 0.1875, 0.75, 0.25, 0.75, 0.25, 0.75, 0.1875, 0.75, 0.4375, 0.75, 0.5, 0.75, 0.5, 0.75, 0.4375, 0.75, 0.5, 0.75, 0.5625, 0.75, 0.5625, 0.75, 0.5, 0.7137, 0.7203, 0.7177, 0.6659, 0.75, 0.6875, 0.75, 0.75, 0.6919, 0.1279, 0.6143, 0.1025, 0.7812, 0.0, 0.75, 0.0625, 0.7058, 0.7738, 0.7137, 0.7203, 0.75, 0.75, 0.75, 0.8125, 0.5963, 0.8721, 0.6854, 0.8254, 0.75, 0.875, 0.75, 0.9375, 0.3857, 0.8975, 0.5963, 0.8721, 0.75, 0.9375, 0.2187, 1.0, 0.6854, 0.8254, 0.7058, 0.7738, 0.75, 0.8125, 0.75, 0.875, 0.6143, 0.1025, 0.4037, 0.1279, 0.25, 0.0625, 0.7812, 0.0, 0.4037, 0.1279, 0.3146, 0.1746, 0.25, 0.125, 0.25, 0.0625, 0.3146, 0.1746, 0.2942, 0.2262, 0.25, 0.1875, 0.25, 0.125, 0.2942, 0.2262, 0.2863, 0.2797, 0.25, 0.25, 0.25, 0.1875, 0.2863, 0.2797, 0.2823, 0.3341, 0.25, 0.3125, 0.25, 0.25, 0.28, 0.3891, 0.2786, 0.4445, 0.25, 0.4375, 0.25, 0.375, 0.278, 0.5, 0.278, 0.5555, 0.25, 0.5625, 0.25, 0.5, 0.278, 0.5555, 0.2785, 0.6109, 0.25, 0.625, 0.25, 0.5625, 0.2785, 0.6109, 0.2797, 0.6659, 0.25, 0.6875, 0.25, 0.625, 0.2797, 0.6659, 0.2819, 0.7203, 0.25, 0.75, 0.25, 0.6875, 0.2819, 0.7203, 0.2856, 0.7738, 0.25, 0.8125, 0.25, 0.75, 0.2856, 0.7738, 0.2925, 0.8254, 0.25, 0.875, 0.25, 0.8125, 0.2925, 0.8254, 0.3081, 0.8721, 0.25, 0.9375, 0.25, 0.875, 0.7075, 0.1746, 0.6919, 0.1279, 0.75, 0.0625, 0.75, 0.125, 0.7144, 0.2262, 0.7075, 0.1746, 0.75, 0.125, 0.75, 0.1875, 0.7181, 0.2797, 0.7144, 0.2262, 0.75, 0.1875, 0.75, 0.25, 0.7203, 0.3341, 0.7181, 0.2797, 0.75, 0.25, 0.75, 0.3125, 0.7215, 0.3891, 0.7203, 0.3341, 0.75, 0.3125, 0.75, 0.375, 0.722, 0.4445, 0.7215, 0.3891, 0.75, 0.375, 0.75, 0.4375, 0.722, 0.5, 0.722, 0.4445, 0.75, 0.4375, 0.75, 0.5, 0.7214, 0.5555, 0.722, 0.5, 0.75, 0.5, 0.75, 0.5625, 0.7177, 0.6659, 0.72, 0.6109, 0.75, 0.625, 0.75, 0.6875, 0.72, 0.6109, 0.7214, 0.5555, 0.75, 0.5625, 0.75, 0.625, 0.3081, 0.8721, 0.3857, 0.8975, 0.2187, 1.0, 0.25, 0.9375, 0.2823, 0.3341, 0.28, 0.3891, 0.25, 0.375, 0.25, 0.3125, 0.2786, 0.4445, 0.278, 0.5, 0.25, 0.5, 0.25, 0.4375, 0.6663, 0.6819, 0.6758, 0.6379, 0.7177, 0.6659, 0.7137, 0.7203, 0.6185, 0.2104, 0.5514, 0.199, 0.6143, 0.1025, 0.6919, 0.1279, 0.6486, 0.7236, 0.6663, 0.6819, 0.7137, 0.7203, 0.7058, 0.7738, 0.5414, 0.7896, 0.612, 0.7611, 0.6854, 0.8254, 0.5963, 0.8721, 0.4486, 0.801, 0.5414, 0.7896, 0.5963, 0.8721, 0.3857, 0.8975, 0.612, 0.7611, 0.6486, 0.7236, 0.7058, 0.7738, 0.6854, 0.8254, 0.5514, 0.199, 0.4586, 0.2104, 0.4037, 0.1279, 0.6143, 0.1025, 0.4586, 0.2104, 0.388, 0.2389, 0.3146, 0.1746, 0.4037, 0.1279, 0.388, 0.2389, 0.3514, 0.2764, 0.2942, 0.2262, 0.3146, 0.1746, 0.3514, 0.2764, 0.3337, 0.3181, 0.2863, 0.2797, 0.2942, 0.2262, 0.3337, 0.3181, 0.3242, 0.3621, 0.2823, 0.3341, 0.2863, 0.2797, 0.3188, 0.4075, 0.3157, 0.4536, 0.2786, 0.4445, 0.28, 0.3891, 0.3143, 0.5, 0.3142, 0.5464, 0.278, 0.5555, 0.278, 0.5, 0.3142, 0.5464, 0.3154, 0.5925, 0.2785, 0.6109, 0.278, 0.5555, 0.3154, 0.5925, 0.3183, 0.6379, 0.2797, 0.6659, 0.2785, 0.6109, 0.3183, 0.6379, 0.3233, 0.6819, 0.2819, 0.7203, 0.2797, 0.6659, 0.3233, 0.6819, 0.332, 0.7236, 0.2856, 0.7738, 0.2819, 0.7203, 0.332, 0.7236, 0.3481, 0.7611, 0.2925, 0.8254, 0.2856, 0.7738, 0.3481, 0.7611, 0.3815, 0.7896, 0.3081, 0.8721, 0.2925, 0.8254, 0.6519, 0.2389, 0.6185, 0.2104, 0.6919, 0.1279, 0.7075, 0.1746, 0.668, 0.2764, 0.6519, 0.2389, 0.7075, 0.1746, 0.7144, 0.2262, 0.6767, 0.3181, 0.668, 0.2764, 0.7144, 0.2262, 0.7181, 0.2797, 0.6817, 0.3621, 0.6767, 0.3181, 0.7181, 0.2797, 0.7203, 0.3341, 0.6846, 0.4075, 0.6817, 0.3621, 0.7203, 0.3341, 0.7215, 0.3891, 0.6858, 0.4536, 0.6846, 0.4075, 0.7215, 0.3891, 0.722, 0.4445, 0.6857, 0.5, 0.6858, 0.4536, 0.722, 0.4445, 0.722, 0.5, 0.6843, 0.5464, 0.6857, 0.5, 0.722, 0.5, 0.7214, 0.5555, 0.6758, 0.6379, 0.6812, 0.5925, 0.72, 0.6109, 0.7177, 0.6659, 0.6812, 0.5925, 0.6843, 0.5464, 0.7214, 0.5555, 0.72, 0.6109, 0.3815, 0.7896, 0.4486, 0.801, 0.3857, 0.8975, 0.3081, 0.8721, 0.3242, 0.3621, 0.3188, 0.4075, 0.28, 0.3891, 0.2823, 0.3341, 0.3157, 0.4536, 0.3143, 0.5, 0.278, 0.5, 0.2786, 0.4445, 0.6181, 0.64, 0.631, 0.6072, 0.6758, 0.6379, 0.6663, 0.6819, 0.57, 0.2888, 0.5273, 0.2827, 0.5514, 0.199, 0.6185, 0.2104, 0.5973, 0.6698, 0.6181, 0.64, 0.6663, 0.6819, 0.6486, 0.7236, 0.5216, 0.7112, 0.5654, 0.6944, 0.612, 0.7611, 0.5414, 0.7896, 0.4727, 0.7173, 0.5216, 0.7112, 0.5414, 0.7896, 0.4486, 0.801, 0.5654, 0.6944, 0.5973, 0.6698, 0.6486, 0.7236, 0.612, 0.7611, 0.5273, 0.2827, 0.4784, 0.2888, 0.4586, 0.2104, 0.5514, 0.199, 0.4784, 0.2888, 0.4346, 0.3056, 0.388, 0.2389, 0.4586, 0.2104, 0.4346, 0.3056, 0.4027, 0.3302, 0.3514, 0.2764, 0.388, 0.2389, 0.4027, 0.3302, 0.3819, 0.36, 0.3337, 0.3181, 0.3514, 0.2764, 0.3819, 0.36, 0.369, 0.3928, 0.3242, 0.3621, 0.3337, 0.3181, 0.3611, 0.4276, 0.3564, 0.4636, 0.3157, 0.4536, 0.3188, 0.4075, 0.3542, 0.5, 0.3541, 0.5364, 0.3142, 0.5464, 0.3143, 0.5, 0.3541, 0.5364, 0.356, 0.5724, 0.3154, 0.5925, 0.3142, 0.5464, 0.356, 0.5724, 0.3603, 0.6072, 0.3183, 0.6379, 0.3154, 0.5925, 0.3603, 0.6072, 0.3677, 0.64, 0.3233, 0.6819, 0.3183, 0.6379, 0.3677, 0.64, 0.3799, 0.6698, 0.332, 0.7236, 0.3233, 0.6819, 0.3799, 0.6698, 0.3994, 0.6944, 0.3481, 0.7611, 0.332, 0.7236, 0.3994, 0.6944, 0.43, 0.7112, 0.3815, 0.7896, 0.3481, 0.7611, 0.6006, 0.3056, 0.57, 0.2888, 0.6185, 0.2104, 0.6519, 0.2389, 0.6201, 0.3302, 0.6006, 0.3056, 0.6519, 0.2389, 0.668, 0.2764, 0.6323, 0.36, 0.6201, 0.3302, 0.668, 0.2764, 0.6767, 0.3181, 0.6397, 0.3928, 0.6323, 0.36, 0.6767, 0.3181, 0.6817, 0.3621, 0.644, 0.4276, 0.6397, 0.3928, 0.6817, 0.3621, 0.6846, 0.4075, 0.6459, 0.4636, 0.644, 0.4276, 0.6846, 0.4075, 0.6858, 0.4536, 0.6458, 0.5, 0.6459, 0.4636, 0.6858, 0.4536, 0.6857, 0.5, 0.6436, 0.5364, 0.6458, 0.5, 0.6857, 0.5, 0.6843, 0.5464, 0.631, 0.6072, 0.6389, 0.5724, 0.6812, 0.5925, 0.6758, 0.6379, 0.6389, 0.5724, 0.6436, 0.5364, 0.6843, 0.5464, 0.6812, 0.5925, 0.43, 0.7112, 0.4727, 0.7173, 0.4486, 0.801, 0.3815, 0.7896, 0.369, 0.3928, 0.3611, 0.4276, 0.3188, 0.4075, 0.3242, 0.3621, 0.3564, 0.4636, 0.3542, 0.5, 0.3143, 0.5, 0.3157, 0.4536, 0.566, 0.5869, 0.5775, 0.5674, 0.631, 0.6072, 0.6181, 0.64, 0.5343, 0.3753, 0.5128, 0.3724, 0.5273, 0.2827, 0.57, 0.2888, 0.5507, 0.6036, 0.566, 0.5869, 0.6181, 0.64, 0.5973, 0.6698, 0.51, 0.6247, 0.5317, 0.6165, 0.5654, 0.6944, 0.5216, 0.7112, 0.4872, 0.6276, 0.51, 0.6247, 0.5216, 0.7112, 0.4727, 0.7173, 0.5317, 0.6165, 0.5507, 0.6036, 0.5973, 0.6698, 0.5654, 0.6944, 0.5128, 0.3724, 0.49, 0.3753, 0.4784, 0.2888, 0.5273, 0.2827, 0.49, 0.3753, 0.4683, 0.3835, 0.4346, 0.3056, 0.4784, 0.2888, 0.4683, 0.3835, 0.4493, 0.3964, 0.4027, 0.3302, 0.4346, 0.3056, 0.4493, 0.3964, 0.434, 0.4131, 0.3819, 0.36, 0.4027, 0.3302, 0.434, 0.4131, 0.4225, 0.4326, 0.369, 0.3928, 0.3819, 0.36, 0.4145, 0.454, 0.4094, 0.4767, 0.3564, 0.4636, 0.3611, 0.4276, 0.4069, 0.5, 0.4067, 0.5233, 0.3541, 0.5364, 0.3542, 0.5, 0.4067, 0.5233, 0.4089, 0.546, 0.356, 0.5724, 0.3541, 0.5364, 0.4089, 0.546, 0.4137, 0.5674, 0.3603, 0.6072, 0.356, 0.5724, 0.4137, 0.5674, 0.4214, 0.5869, 0.3677, 0.64, 0.3603, 0.6072, 0.4214, 0.5869, 0.4324, 0.6036, 0.3799, 0.6698, 0.3677, 0.64, 0.4324, 0.6036, 0.4472, 0.6165, 0.3994, 0.6944, 0.3799, 0.6698, 0.4472, 0.6165, 0.4657, 0.6247, 0.43, 0.7112, 0.3994, 0.6944, 0.5528, 0.3835, 0.5343, 0.3753, 0.57, 0.2888, 0.6006, 0.3056, 0.5676, 0.3964, 0.5528, 0.3835, 0.6006, 0.3056, 0.6201, 0.3302, 0.5786, 0.4131, 0.5676, 0.3964, 0.6201, 0.3302, 0.6323, 0.36, 0.5863, 0.4326, 0.5786, 0.4131, 0.6323, 0.36, 0.6397, 0.3928, 0.5911, 0.454, 0.5863, 0.4326, 0.6397, 0.3928, 0.644, 0.4276, 0.5933, 0.4767, 0.5911, 0.454, 0.644, 0.4276, 0.6459, 0.4636, 0.5931, 0.5, 0.5933, 0.4767, 0.6459, 0.4636, 0.6458, 0.5, 0.5906, 0.5233, 0.5931, 0.5, 0.6458, 0.5, 0.6436, 0.5364, 0.5775, 0.5674, 0.5855, 0.546, 0.6389, 0.5724, 0.631, 0.6072, 0.5855, 0.546, 0.5906, 0.5233, 0.6436, 0.5364, 0.6389, 0.5724, 0.4657, 0.6247, 0.4872, 0.6276, 0.4727, 0.7173, 0.43, 0.7112, 0.4225, 0.4326, 0.4145, 0.454, 0.3611, 0.4276, 0.369, 0.3928, 0.4094, 0.4767, 0.4069, 0.5, 0.3542, 0.5, 0.3564, 0.4636, 0.5289, 0.5406, 0.535, 0.5318, 0.5775, 0.5674, 0.566, 0.5869, 0.5142, 0.4432, 0.5052, 0.442, 0.5128, 0.3724, 0.5343, 0.3753, 0.5215, 0.5479, 0.5289, 0.5406, 0.566, 0.5869, 0.5507, 0.6036, 0.5041, 0.5568, 0.5131, 0.5534, 0.5317, 0.6165, 0.51, 0.6247, 0.4948, 0.558, 0.5041, 0.5568, 0.51, 0.6247, 0.4872, 0.6276, 0.5131, 0.5534, 0.5215, 0.5479, 0.5507, 0.6036, 0.5317, 0.6165, 0.5052, 0.442, 0.4959, 0.4432, 0.49, 0.3753, 0.5128, 0.3724, 0.4959, 0.4432, 0.4869, 0.4466, 0.4683, 0.3835, 0.49, 0.3753, 0.4869, 0.4466, 0.4785, 0.4521, 0.4493, 0.3964, 0.4683, 0.3835, 0.4785, 0.4521, 0.4711, 0.4594, 0.434, 0.4131, 0.4493, 0.3964, 0.4711, 0.4594, 0.465, 0.4682, 0.4225, 0.4326, 0.434, 0.4131, 0.4604, 0.4782, 0.4572, 0.4889, 0.4094, 0.4767, 0.4145, 0.454, 0.4555, 0.5, 0.4554, 0.5111, 0.4067, 0.5233, 0.4069, 0.5, 0.4554, 0.5111, 0.4569, 0.5218, 0.4089, 0.546, 0.4067, 0.5233, 0.4569, 0.5218, 0.4599, 0.5318, 0.4137, 0.5674, 0.4089, 0.546, 0.4599, 0.5318, 0.4644, 0.5406, 0.4214, 0.5869, 0.4137, 0.5674, 0.4644, 0.5406, 0.4703, 0.5479, 0.4324, 0.6036, 0.4214, 0.5869, 0.4703, 0.5479, 0.4775, 0.5534, 0.4472, 0.6165, 0.4324, 0.6036, 0.4775, 0.5534, 0.4858, 0.5568, 0.4657, 0.6247, 0.4472, 0.6165, 0.5225, 0.4466, 0.5142, 0.4432, 0.5343, 0.3753, 0.5528, 0.3835, 0.5297, 0.4521, 0.5225, 0.4466, 0.5528, 0.3835, 0.5676, 0.3964, 0.5356, 0.4594, 0.5297, 0.4521, 0.5676, 0.3964, 0.5786, 0.4131, 0.5401, 0.4682, 0.5356, 0.4594, 0.5786, 0.4131, 0.5863, 0.4326, 0.5431, 0.4782, 0.5401, 0.4682, 0.5863, 0.4326, 0.5911, 0.454, 0.5446, 0.4889, 0.5431, 0.4782, 0.5911, 0.454, 0.5933, 0.4767, 0.5445, 0.5, 0.5446, 0.4889, 0.5933, 0.4767, 0.5931, 0.5, 0.5428, 0.5111, 0.5445, 0.5, 0.5931, 0.5, 0.5906, 0.5233, 0.535, 0.5318, 0.5396, 0.5218, 0.5855, 0.546, 0.5775, 0.5674, 0.5396, 0.5218, 0.5428, 0.5111, 0.5906, 0.5233, 0.5855, 0.546, 0.4858, 0.5568, 0.4948, 0.558, 0.4872, 0.6276, 0.4657, 0.6247, 0.465, 0.4682, 0.4604, 0.4782, 0.4145, 0.454, 0.4225, 0.4326, 0.4572, 0.4889, 0.4555, 0.5, 0.4069, 0.5, 0.4094, 0.4767, 0.5282, 0.5258, 0.535, 0.5318, 0.5289, 0.5406, 0.5042, 0.4531, 0.5052, 0.442, 0.5142, 0.4432, 0.5232, 0.5329, 0.5289, 0.5406, 0.5215, 0.5479, 0.5105, 0.5432, 0.5131, 0.5534, 0.5041, 0.5568, 0.5032, 0.546, 0.5041, 0.5568, 0.4948, 0.558, 0.5173, 0.5388, 0.5215, 0.5479, 0.5131, 0.5534, 0.4968, 0.454, 0.4959, 0.4432, 0.5052, 0.442, 0.4895, 0.4568, 0.4869, 0.4466, 0.4959, 0.4432, 0.4827, 0.4612, 0.4785, 0.4521, 0.4869, 0.4466, 0.4768, 0.4671, 0.4711, 0.4594, 0.4785, 0.4521, 0.4718, 0.4742, 0.465, 0.4682, 0.4711, 0.4594, 0.4652, 0.491, 0.4572, 0.4889, 0.4604, 0.4782, 0.4638, 0.509, 0.4554, 0.5111, 0.4555, 0.5, 0.465, 0.5177, 0.4569, 0.5218, 0.4554, 0.5111, 0.4675, 0.5258, 0.4599, 0.5318, 0.4569, 0.5218, 0.4712, 0.5329, 0.4644, 0.5406, 0.4599, 0.5318, 0.4761, 0.5388, 0.4703, 0.5479, 0.4644, 0.5406, 0.482, 0.5432, 0.4775, 0.5534, 0.4703, 0.5479, 0.4886, 0.546, 0.4858, 0.5568, 0.4775, 0.5534, 0.5114, 0.454, 0.5142, 0.4432, 0.5225, 0.4466, 0.518, 0.4568, 0.5225, 0.4466, 0.5297, 0.4521, 0.5239, 0.4612, 0.5297, 0.4521, 0.5356, 0.4594, 0.5288, 0.4671, 0.5356, 0.4594, 0.5401, 0.4682, 0.5325, 0.4742, 0.5401, 0.4682, 0.5431, 0.4782, 0.535, 0.4823, 0.5431, 0.4782, 0.5446, 0.4889, 0.5362, 0.491, 0.5446, 0.4889, 0.5445, 0.5, 0.5361, 0.5, 0.5445, 0.5, 0.5428, 0.5111, 0.5321, 0.5177, 0.5396, 0.5218, 0.535, 0.5318, 0.5348, 0.509, 0.5428, 0.5111, 0.5396, 0.5218, 0.4958, 0.5469, 0.4948, 0.558, 0.4858, 0.5568, 0.4679, 0.4823, 0.4604, 0.4782, 0.465, 0.4682, 0.4639, 0.5, 0.4555, 0.5, 0.4572, 0.4889, 1.0, 1.0, 0.0, 1.0, 0.0, 1.0, 1.0, 1.0, 0.0, 0.0, 1.0, 0.0, 1.0, 1.0, 0.0, 1.0, 0.0, 0.0, 1.0, 0.0, 1.0, 1.0, 0.0, 1.0, 0.0, 0.0, 1.0, 0.0, 1.0, 1.0, 0.0, 1.0, 1.0, 1.0, 1.0, 0.0, 1.0, 0.0, 1.0, 1.0, 0.0, 1.0, 1.0, 1.0, 1.0, 1.0, 0.0, 1.0, 1.0, 0.0, 0.0, 0.0, 0.0, 0.0, 1.0, 0.0, 0.0, 0.0, 0.0, 1.0, 0.0, 1.0, 0.0, 0.0, 1.0, 0.0, 1.0, 1.0, 1.0, 1.0, 1.0, 0.0, 1.0, 1.0, 0.0, 1.0, 0.0, 1.0, 1.0, 1.0, 0.0, 1.0, 0.0, 0.0, 0.0, 0.0, 0.0, 1.0, 0.0, 0.0, 1.0, 0.0, 1.0, 0.0, 0.0, 0.0, 0.0, 0.0, 1.0, 0.0, 1.0, 0.0, 0.0, 0.0, 0.0, 1.0, 1.0, 1.0, 1.0, 1.0, 0.0, 1.0, 1.0, 1.0, 1.0, 0.0, 1.0, 0.0, 1.0, 1.0, 0.0, 1.0, 0.0, 0.0, 0.0, 0.0, 0.0, 1.0, 0.0, 0.0, 1.0, 0.0, 1.0, 1.0, 0.0, 1.0, 0.0, 0.0, 1.0, 0.0, 1.0, 0.0, 0.0, 0.0, 1.0, 0.0, 1.0, 1.0, 1.0, 1.0, 1.0, 0.0, 0.0, 1.0, 0.0, 0.0, 0.0, 0.0, 0.0, 1.0, 1.0, 0.5, 1.0, 1.0, 0.8333, 1.0, 0.8333, 0.5, 0.8333, 0.5, 0.8333, 1.0, 0.6667, 1.0, 0.6667, 0.5, 0.6667, 0.5, 0.6667, 1.0, 0.5, 1.0, 0.5, 0.5, 0.5, 0.5, 0.5, 1.0, 0.3333, 1.0, 0.3333, 0.5, 0.4578, 0.37, 0.25, 0.49, 0.04215, 0.37, 0.04215, 0.13, 0.25, 0.01, 0.4578, 0.13, 0.3333, 0.5, 0.3333, 1.0, 0.1667, 1.0, 0.1667, 0.5, 0.1667, 0.5, 0.1667, 1.0, -8.941e-08, 1.0, -8.941e-08, 0.5, 0.75, 0.49, 0.9578, 0.37, 0.9578, 0.13, 0.75, 0.01, 0.5422, 0.13, 0.5422, 0.37])
me_sphere.use_remesh_fix_poles = True
me_sphere.use_remesh_preserve_attributes = False
me_sphere.use_mirror_vertex_groups = False
me_sphere.update()
me_plane_001 = bpy.data.meshes.new('Plane.001')
me_plane_001.from_pydata([(-53.61, 49.38, 32.81), (-53.61, -49.38, 32.81), (-53.61, 49.38, -35.11), (45.15, 49.38, -35.11), (-53.61, -49.38, -35.11), (45.15, -49.38, -35.11), (45.15, 49.38, 4.585), (16.92, 49.38, 32.81), (16.92, -49.38, 32.81), (45.15, -49.38, 4.585), (43.38, -29.91, 41.91), (45.15, -33.31, 41.91), (43.38, -33.31, 43.68), (45.15, -134.3, 41.91), (45.15, -141.1, 41.91), (43.38, -141.1, 43.68), (43.38, -134.3, 43.68), (45.15, -33.31, -10.06), (43.38, -29.91, -10.06), (43.38, -33.31, -11.83), (45.15, -134.3, -10.06), (43.38, -134.3, -11.83), (43.38, -137.7, -10.06), (-29.2, -134.3, 41.91), (-27.44, -134.3, 43.68), (-27.44, -141.1, 43.68), (-29.2, -141.1, 41.91), (-29.2, -33.31, 41.91), (-27.44, -29.91, 41.91), (-27.44, -33.31, 43.68), (-27.44, -137.7, -10.06), (-27.44, -134.3, -11.83), (-29.2, -134.3, -10.06), (-29.2, -33.31, -10.06), (-27.44, -33.31, -11.83), (-27.44, -29.91, -10.06), (-29.2, -141.1, -1.837), (-27.44, -141.1, -3.603), (-27.44, -137.7, -5.369), (-29.2, -134.3, -5.369), (-29.2, -134.3, -1.837), (43.38, -137.7, -5.369), (43.38, -141.1, -3.603), (45.15, -141.1, -1.837), (45.15, -134.3, -1.837), (45.15, -134.3, -5.369), (-27.44, -29.91, -5.369), (-27.44, -29.91, -1.837), (-29.2, -33.31, -1.837), (-29.2, -33.31, -5.369), (43.38, -29.91, -1.837), (43.38, -29.91, -5.369), (45.15, -33.31, -5.369), (45.15, -33.31, -1.837), (43.38, -161.2, 43.68), (45.15, -161.2, 41.91), (43.38, -164.6, 41.91), (-27.44, -161.2, 43.68), (-27.44, -164.6, 41.91), (-29.2, -161.2, 41.91), (-29.2, -161.2, -1.837), (-27.44, -164.6, -1.837), (-27.44, -161.2, -3.603), (45.15, -161.2, -1.837), (43.38, -161.2, -3.603), (43.38, -164.6, -1.837), (43.38, 29.91, 41.91), (45.15, 33.31, 41.91), (43.38, 33.31, 43.68), (45.15, 134.3, 41.91), (45.15, 141.1, 41.91), (43.38, 141.1, 43.68), (43.38, 134.3, 43.68), (45.15, 33.31, -10.06), (43.38, 29.91, -10.06), (43.38, 33.31, -11.83), (45.15, 134.3, -10.06), (43.38, 134.3, -11.83), (43.38, 137.7, -10.06), (-29.2, 134.3, 41.91), (-27.44, 134.3, 43.68), (-27.44, 141.1, 43.68), (-29.2, 141.1, 41.91), (-29.2, 33.31, 41.91), (-27.44, 29.91, 41.91), (-27.44, 33.31, 43.68), (-27.44, 137.7, -10.06), (-27.44, 134.3, -11.83), (-29.2, 134.3, -10.06), (-29.2, 33.31, -10.06), (-27.44, 33.31, -11.83), (-27.44, 29.91, -10.06), (-29.2, 141.1, -1.837), (-27.44, 141.1, -3.603), (-27.44, 137.7, -5.369), (-29.2, 134.3, -5.369), (-29.2, 134.3, -1.837), (43.38, 137.7, -5.369), (43.38, 141.1, -3.603), (45.15, 141.1, -1.837), (45.15, 134.3, -1.837), (45.15, 134.3, -5.369), (-27.44, 29.91, -5.369), (-27.44, 29.91, -1.837), (-29.2, 33.31, -1.837), (-29.2, 33.31, -5.369), (43.38, 29.91, -1.837), (43.38, 29.91, -5.369), (45.15, 33.31, -5.369), (45.15, 33.31, -1.837), (43.38, 161.2, 43.68), (45.15, 161.2, 41.91), (43.38, 164.6, 41.91), (-27.44, 161.2, 43.68), (-27.44, 164.6, 41.91), (-29.2, 161.2, 41.91), (-29.2, 161.2, -1.837), (-27.44, 164.6, -1.837), (-27.44, 161.2, -3.603), (45.15, 161.2, -1.837), (43.38, 161.2, -3.603), (43.38, 164.6, -1.837), (-34.75, -117.7, 29.0), (-29.2, -117.7, 29.0), (-34.75, -149.5, 29.0), (-29.2, -149.5, 29.0), (-34.75, -117.7, 23.45), (-29.2, -117.7, 23.45), (-34.75, -149.5, 23.45), (-29.2, -149.5, 23.45), (35.24, -154.9, -3.603), (35.24, -154.9, -7.405), (33.6, -153.0, -3.603), (33.6, -153.0, -7.405), (33.6, -149.4, -3.603), (33.6, -149.4, -7.405), (35.24, -147.5, -3.603), (35.24, -147.5, -7.405), (36.89, -149.4, -3.603), (36.89, -149.4, -7.405), (36.89, -153.0, -3.603), (36.89, -153.0, -7.405)], [], [(5, 9, 6, 3), (4, 5, 3, 2), (0, 7, 8, 1), (1, 4, 2, 0), (1, 8, 9, 5, 4), (6, 9, 8, 7), (2, 3, 6, 7, 0), (44, 13, 11, 53), (23, 40, 48, 27), (35, 18, 51, 46), (29, 12, 16, 24), (25, 15, 54, 57), (42, 37, 62, 64), (36, 26, 59, 60), (31, 21, 19, 34), (38, 41, 22, 30), (39, 32, 33, 49), (20, 45, 52, 17), (14, 43, 63, 55), (58, 56, 65, 61), (10, 11, 12), (13, 14, 15, 16), (17, 18, 19), (20, 21, 22), (23, 24, 25, 26), (27, 28, 29), (30, 31, 32), (33, 34, 35), (36, 37, 38, 39, 40), (41, 42, 43, 44, 45), (46, 47, 48, 49), (50, 51, 52, 53), (54, 55, 56), (57, 58, 59), (60, 61, 62), (63, 64, 65), (23, 27, 29, 24), (28, 10, 12, 29), (11, 13, 16, 12), (15, 25, 24, 16), (40, 23, 26, 36), (45, 20, 22, 41), (21, 31, 30, 22), (33, 32, 31, 34), (20, 17, 19, 21), (18, 35, 34, 19), (49, 33, 35, 46), (53, 11, 10, 50), (32, 39, 38, 30), (13, 44, 43, 14), (27, 48, 47, 28), (17, 52, 51, 18), (39, 49, 48, 40), (44, 53, 52, 45), (50, 47, 46, 51), (41, 38, 37, 42), (56, 58, 57, 54), (60, 59, 58, 61), (55, 63, 65, 56), (64, 62, 61, 65), (25, 57, 59, 26), (62, 37, 36, 60), (42, 64, 63, 43), (54, 15, 14, 55), (47, 50, 10, 28), (100, 109, 67, 69), (79, 83, 104, 96), (91, 102, 107, 74), (85, 80, 72, 68), (81, 113, 110, 71), (98, 120, 118, 93), (92, 116, 115, 82), (87, 90, 75, 77), (94, 86, 78, 97), (95, 105, 89, 88), (76, 73, 108, 101), (70, 111, 119, 99), (114, 117, 121, 112), (66, 68, 67), (69, 72, 71, 70), (73, 75, 74), (76, 78, 77), (79, 82, 81, 80), (83, 85, 84), (86, 88, 87), (89, 91, 90), (92, 96, 95, 94, 93), (97, 101, 100, 99, 98), (102, 105, 104, 103), (106, 109, 108, 107), (110, 112, 111), (113, 115, 114), (116, 118, 117), (119, 121, 120), (79, 80, 85, 83), (84, 85, 68, 66), (67, 68, 72, 69), (71, 72, 80, 81), (96, 92, 82, 79), (101, 97, 78, 76), (77, 78, 86, 87), (89, 90, 87, 88), (76, 77, 75, 73), (74, 75, 90, 91), (105, 102, 91, 89), (109, 106, 66, 67), (88, 86, 94, 95), (69, 70, 99, 100), (83, 84, 103, 104), (73, 74, 107, 108), (95, 96, 104, 105), (100, 101, 108, 109), (106, 107, 102, 103), (97, 98, 93, 94), (112, 110, 113, 114), (116, 117, 114, 115), (111, 112, 121, 119), (120, 121, 117, 118), (81, 82, 115, 113), (118, 116, 92, 93), (98, 99, 119, 120), (110, 111, 70, 71), (103, 84, 66, 106), (122, 123, 125, 124), (124, 125, 129, 128), (128, 129, 127, 126), (126, 127, 123, 122), (124, 128, 126, 122), (129, 125, 123, 127), (130, 131, 133, 132), (132, 133, 135, 134), (134, 135, 137, 136), (136, 137, 139, 138), (133, 131, 141, 139, 137, 135), (138, 139, 141, 140), (140, 141, 131, 130), (130, 132, 134, 136, 138, 140)])
_uv = me_plane_001.uv_layers.new(name='UVMap')
_uv.uv.foreach_set('vector', [0.625, 0.5, 0.7711, 0.5, 0.7711, 0.75, 0.625, 0.75, 0.375, 0.5, 0.625, 0.5, 0.625, 0.75, 0.375, 0.75, 0.375, 0.0, 0.5535, 0.0, 0.5535, 0.25, 0.375, 0.25, 0.125, 0.5, 0.375, 0.5, 0.375, 0.75, 0.125, 0.75, 0.375, 0.25, 0.5535, 0.25, 0.625, 0.3539, 0.625, 0.5, 0.375, 0.5, 0.7711, 0.75, 0.7711, 0.5, 0.875, 0.5, 0.875, 0.75, 0.375, 0.75, 0.625, 0.75, 0.625, 0.8961, 0.5535, 1.0, 0.375, 1.0, 0.6787, 0.5079, 0.8674, 0.5079, 0.8674, 0.7421, 0.6787, 0.7421, 0.375, 0.2787, 0.375, 0.4597, 0.375, 0.7903, 0.375, 0.9713, 0.3809, 0.7599, 0.6191, 0.7599, 0.6191, 0.7862, 0.3809, 0.7862, 0.3809, 0.007886, 0.6191, 0.007886, 0.6191, 0.2421, 0.3809, 0.2421, 0.3809, 0.25, 0.6191, 0.25, 0.6191, 0.25, 0.3809, 0.25, 0.6191, 0.4539, 0.3809, 0.4539, 0.3809, 0.4539, 0.6191, 0.4539, 0.375, 0.4463, 0.375, 0.2576, 0.375, 0.2576, 0.375, 0.4463, 0.3809, 0.5079, 0.6191, 0.5079, 0.6191, 0.7421, 0.3809, 0.7421, 0.3809, 0.4638, 0.6191, 0.4638, 0.6191, 0.4901, 0.3809, 0.4901, 0.375, 0.4736, 0.375, 0.499, 0.375, 0.751, 0.375, 0.7764, 0.6349, 0.5079, 0.6612, 0.5079, 0.6612, 0.7421, 0.6349, 0.7421, 0.8674, 0.5, 0.6787, 0.5, 0.6787, 0.5, 0.8674, 0.5, 0.3809, 0.2576, 0.6191, 0.2576, 0.6191, 0.4463, 0.3809, 0.4463, 0.6191, 0.9924, 0.625, 0.9924, 0.6191, 1.0, 0.625, 0.2421, 0.625, 0.25, 0.6191, 0.25, 0.6191, 0.25, 0.625, 0.7599, 0.625, 0.7599, 0.6191, 0.75, 0.625, 0.5079, 0.625, 0.5079, 0.6191, 0.5, 0.375, 0.2787, 0.375, 0.2737, 0.375, 0.25, 0.375, 0.2576, 0.375, 0.9713, 0.375, 0.9924, 0.375, 0.9763, 0.3809, 0.4901, 0.3809, 0.5079, 0.375, 0.499, 0.375, 0.751, 0.3809, 0.7421, 0.3809, 0.7599, 0.375, 0.4463, 0.3809, 0.4539, 0.3809, 0.4638, 0.375, 0.4736, 0.375, 0.4597, 0.6191, 0.4539, 0.625, 0.4539, 0.625, 0.4539, 0.625, 0.4539, 0.625, 0.4539, 0.3809, 0.7862, 0.3809, 0.8037, 0.375, 0.7903, 0.375, 0.7764, 0.6191, 0.8037, 0.6191, 0.7961, 0.625, 0.7961, 0.625, 0.8037, 0.6191, 0.25, 0.625, 0.25, 0.6191, 0.25, 0.3809, 0.25, 0.3809, 0.2576, 0.375, 0.2576, 0.375, 0.4463, 0.3809, 0.4463, 0.3809, 0.4539, 0.625, 0.4539, 0.625, 0.4539, 0.6191, 0.4539, 0.375, 0.2787, 0.375, 0.9713, 0.375, 0.9763, 0.375, 0.2737, 0.3809, 0.0, 0.6191, 0.0, 0.6191, 0.007886, 0.3809, 0.007886, 0.625, 0.007886, 0.625, 0.2421, 0.6191, 0.2421, 0.6191, 0.007886, 0.6191, 0.25, 0.3809, 0.25, 0.3809, 0.2421, 0.6191, 0.2421, 0.375, 0.4597, 0.375, 0.2787, 0.375, 0.2576, 0.375, 0.4463, 0.625, 0.4638, 0.625, 0.4901, 0.6191, 0.4901, 0.6191, 0.4638, 0.6191, 0.5079, 0.3809, 0.5079, 0.3809, 0.4901, 0.6191, 0.4901, 0.375, 0.751, 0.375, 0.499, 0.3809, 0.5079, 0.3809, 0.7421, 0.6349, 0.5079, 0.6349, 0.7421, 0.6191, 0.7421, 0.6191, 0.5079, 0.6191, 0.7599, 0.3809, 0.7599, 0.3809, 0.7421, 0.6191, 0.7421, 0.375, 0.7764, 0.375, 0.751, 0.3809, 0.7599, 0.3809, 0.7862, 0.625, 0.8037, 0.625, 0.9924, 0.6191, 0.9924, 0.6191, 0.8037, 0.375, 0.499, 0.375, 0.4736, 0.3809, 0.4638, 0.3809, 0.4901, 0.8674, 0.5079, 0.6787, 0.5079, 0.6787, 0.5, 0.8674, 0.5, 0.375, 0.9713, 0.375, 0.7903, 0.3809, 0.8037, 0.3809, 0.9924, 0.625, 0.7599, 0.625, 0.7862, 0.6191, 0.7862, 0.6191, 0.7599, 0.375, 0.4736, 0.375, 0.7764, 0.375, 0.7903, 0.375, 0.4597, 0.6787, 0.5079, 0.6787, 0.7421, 0.6612, 0.7421, 0.6612, 0.5079, 0.6191, 0.8037, 0.3809, 0.8037, 0.3809, 0.7862, 0.6191, 0.7862, 0.6191, 0.4638, 0.3809, 0.4638, 0.3809, 0.4539, 0.6191, 0.4539, 0.6191, 0.2576, 0.3809, 0.2576, 0.3809, 0.25, 0.6191, 0.25, 0.375, 0.4463, 0.375, 0.2576, 0.3809, 0.2576, 0.3809, 0.4463, 0.625, 0.2576, 0.625, 0.4463, 0.6191, 0.4463, 0.6191, 0.2576, 0.6191, 0.4539, 0.3809, 0.4539, 0.3809, 0.4463, 0.6191, 0.4463, 0.3809, 0.25, 0.3809, 0.25, 0.375, 0.2576, 0.375, 0.2576, 0.3809, 0.4539, 0.3809, 0.4539, 0.375, 0.4463, 0.375, 0.4463, 0.6191, 0.4539, 0.6191, 0.4539, 0.625, 0.4539, 0.625, 0.4539, 0.6191, 0.25, 0.6191, 0.25, 0.625, 0.25, 0.625, 0.25, 0.3809, 0.8037, 0.6191, 0.8037, 0.6191, 0.9924, 0.3809, 0.9924, 0.6787, 0.5079, 0.6787, 0.7421, 0.8674, 0.7421, 0.8674, 0.5079, 0.375, 0.2787, 0.375, 0.9713, 0.375, 0.7903, 0.375, 0.4597, 0.3809, 0.7599, 0.3809, 0.7862, 0.6191, 0.7862, 0.6191, 0.7599, 0.3809, 0.007886, 0.3809, 0.2421, 0.6191, 0.2421, 0.6191, 0.007886, 0.3809, 0.25, 0.3809, 0.25, 0.6191, 0.25, 0.6191, 0.25, 0.6191, 0.4539, 0.6191, 0.4539, 0.3809, 0.4539, 0.3809, 0.4539, 0.375, 0.4463, 0.375, 0.4463, 0.375, 0.2576, 0.375, 0.2576, 0.3809, 0.5079, 0.3809, 0.7421, 0.6191, 0.7421, 0.6191, 0.5079, 0.3809, 0.4638, 0.3809, 0.4901, 0.6191, 0.4901, 0.6191, 0.4638, 0.375, 0.4736, 0.375, 0.7764, 0.375, 0.751, 0.375, 0.499, 0.6349, 0.5079, 0.6349, 0.7421, 0.6612, 0.7421, 0.6612, 0.5079, 0.8674, 0.5, 0.8674, 0.5, 0.6787, 0.5, 0.6787, 0.5, 0.3809, 0.2576, 0.3809, 0.4463, 0.6191, 0.4463, 0.6191, 0.2576, 0.6191, 0.9924, 0.6191, 1.0, 0.625, 0.9924, 0.625, 0.2421, 0.6191, 0.25, 0.6191, 0.25, 0.625, 0.25, 0.625, 0.7599, 0.6191, 0.75, 0.625, 0.7599, 0.625, 0.5079, 0.6191, 0.5, 0.625, 0.5079, 0.375, 0.2787, 0.375, 0.2576, 0.375, 0.25, 0.375, 0.2737, 0.375, 0.9713, 0.375, 0.9763, 0.375, 0.9924, 0.3809, 0.4901, 0.375, 0.499, 0.3809, 0.5079, 0.375, 0.751, 0.3809, 0.7599, 0.3809, 0.7421, 0.375, 0.4463, 0.375, 0.4597, 0.375, 0.4736, 0.3809, 0.4638, 0.3809, 0.4539, 0.6191, 0.4539, 0.625, 0.4539, 0.625, 0.4539, 0.625, 0.4539, 0.625, 0.4539, 0.3809, 0.7862, 0.375, 0.7764, 0.375, 0.7903, 0.3809, 0.8037, 0.6191, 0.8037, 0.625, 0.8037, 0.625, 0.7961, 0.6191, 0.7961, 0.6191, 0.25, 0.6191, 0.25, 0.625, 0.25, 0.3809, 0.25, 0.375, 0.2576, 0.3809, 0.2576, 0.375, 0.4463, 0.3809, 0.4539, 0.3809, 0.4463, 0.625, 0.4539, 0.6191, 0.4539, 0.625, 0.4539, 0.375, 0.2787, 0.375, 0.2737, 0.375, 0.9763, 0.375, 0.9713, 0.3809, 0.0, 0.3809, 0.007886, 0.6191, 0.007886, 0.6191, 0.0, 0.625, 0.007886, 0.6191, 0.007886, 0.6191, 0.2421, 0.625, 0.2421, 0.6191, 0.25, 0.6191, 0.2421, 0.3809, 0.2421, 0.3809, 0.25, 0.375, 0.4597, 0.375, 0.4463, 0.375, 0.2576, 0.375, 0.2787, 0.625, 0.4638, 0.6191, 0.4638, 0.6191, 0.4901, 0.625, 0.4901, 0.6191, 0.5079, 0.6191, 0.4901, 0.3809, 0.4901, 0.3809, 0.5079, 0.375, 0.751, 0.3809, 0.7421, 0.3809, 0.5079, 0.375, 0.499, 0.6349, 0.5079, 0.6191, 0.5079, 0.6191, 0.7421, 0.6349, 0.7421, 0.6191, 0.7599, 0.6191, 0.7421, 0.3809, 0.7421, 0.3809, 0.7599, 0.375, 0.7764, 0.3809, 0.7862, 0.3809, 0.7599, 0.375, 0.751, 0.625, 0.8037, 0.6191, 0.8037, 0.6191, 0.9924, 0.625, 0.9924, 0.375, 0.499, 0.3809, 0.4901, 0.3809, 0.4638, 0.375, 0.4736, 0.8674, 0.5079, 0.8674, 0.5, 0.6787, 0.5, 0.6787, 0.5079, 0.375, 0.9713, 0.3809, 0.9924, 0.3809, 0.8037, 0.375, 0.7903, 0.625, 0.7599, 0.6191, 0.7599, 0.6191, 0.7862, 0.625, 0.7862, 0.375, 0.4736, 0.375, 0.4597, 0.375, 0.7903, 0.375, 0.7764, 0.6787, 0.5079, 0.6612, 0.5079, 0.6612, 0.7421, 0.6787, 0.7421, 0.6191, 0.8037, 0.6191, 0.7862, 0.3809, 0.7862, 0.3809, 0.8037, 0.6191, 0.4638, 0.6191, 0.4539, 0.3809, 0.4539, 0.3809, 0.4638, 0.6191, 0.2576, 0.6191, 0.25, 0.3809, 0.25, 0.3809, 0.2576, 0.375, 0.4463, 0.3809, 0.4463, 0.3809, 0.2576, 0.375, 0.2576, 0.625, 0.2576, 0.6191, 0.2576, 0.6191, 0.4463, 0.625, 0.4463, 0.6191, 0.4539, 0.6191, 0.4463, 0.3809, 0.4463, 0.3809, 0.4539, 0.3809, 0.25, 0.375, 0.2576, 0.375, 0.2576, 0.3809, 0.25, 0.3809, 0.4539, 0.375, 0.4463, 0.375, 0.4463, 0.3809, 0.4539, 0.6191, 0.4539, 0.625, 0.4539, 0.625, 0.4539, 0.6191, 0.4539, 0.6191, 0.25, 0.625, 0.25, 0.625, 0.25, 0.6191, 0.25, 0.3809, 0.8037, 0.3809, 0.9924, 0.6191, 0.9924, 0.6191, 0.8037, 0.375, 0.0, 0.625, 0.0, 0.625, 0.25, 0.375, 0.25, 0.375, 0.25, 0.625, 0.25, 0.625, 0.5, 0.375, 0.5, 0.375, 0.5, 0.625, 0.5, 0.625, 0.75, 0.375, 0.75, 0.375, 0.75, 0.625, 0.75, 0.625, 1.0, 0.375, 1.0, 0.125, 0.5, 0.375, 0.5, 0.375, 0.75, 0.125, 0.75, 0.625, 0.5, 0.875, 0.5, 0.875, 0.75, 0.625, 0.75, 1.0, 0.5, 1.0, 1.0, 0.8333, 1.0, 0.8333, 0.5, 0.8333, 0.5, 0.8333, 1.0, 0.6667, 1.0, 0.6667, 0.5, 0.6667, 0.5, 0.6667, 1.0, 0.5, 1.0, 0.5, 0.5, 0.5, 0.5, 0.5, 1.0, 0.3333, 1.0, 0.3333, 0.5, 0.4578, 0.37, 0.25, 0.49, 0.04215, 0.37, 0.04215, 0.13, 0.25, 0.01, 0.4578, 0.13, 0.3333, 0.5, 0.3333, 1.0, 0.1667, 1.0, 0.1667, 0.5, 0.1667, 0.5, 0.1667, 1.0, -8.941e-08, 1.0, -8.941e-08, 0.5, 0.75, 0.49, 0.9578, 0.37, 0.9578, 0.13, 0.75, 0.01, 0.5422, 0.13, 0.5422, 0.37])
me_plane_001.use_remesh_fix_poles = True
me_plane_001.use_remesh_preserve_attributes = False
me_plane_001.use_mirror_vertex_groups = False
me_plane_001.update()
me_cylinder = bpy.data.meshes.new('Cylinder')
me_cylinder.from_pydata([(-7.972e-07, 1.4, 2.403), (-7.972e-07, 1.4, 4.62), (0.3624, 1.353, 2.403), (0.3624, 1.353, 4.62), (0.7001, 1.213, 2.403), (0.7001, 1.213, 4.62), (0.9901, 0.9901, 2.403), (0.9901, 0.9901, 4.62), (1.213, 0.7001, 2.403), (1.213, 0.7001, 4.62), (1.353, 0.3624, 2.403), (1.353, 0.3624, 4.62), (1.4, 3.123e-07, 2.403), (1.4, 3.123e-07, 4.62), (1.353, -0.3624, 2.403), (1.353, -0.3624, 4.62), (1.213, -0.7001, 2.403), (1.213, -0.7001, 4.62), (0.9901, -0.9901, 2.403), (0.9901, -0.9901, 4.62), (0.7001, -1.213, 2.403), (0.7001, -1.213, 4.62), (0.3624, -1.353, 2.403), (0.3624, -1.353, 4.62), (-2.533e-07, -1.4, 2.403), (-2.533e-07, -1.4, 4.62), (-0.3624, -1.353, 2.403), (-0.3624, -1.353, 4.62), (-0.7001, -1.213, 2.403), (-0.7001, -1.213, 4.62), (-0.9901, -0.9901, 2.403), (-0.9901, -0.9901, 4.62), (-1.213, -0.7001, 2.403), (-1.213, -0.7001, 4.62), (-1.353, -0.3624, 2.403), (-1.353, -0.3624, 4.62), (-1.4, -4.444e-07, 2.403), (-1.4, -4.444e-07, 4.62), (-1.353, 0.3624, 2.403), (-1.353, 0.3624, 4.62), (-1.213, 0.7001, 2.403), (-1.213, 0.7001, 4.62), (-0.9902, 0.9901, 2.403), (-0.9902, 0.9901, 4.62), (-0.7001, 1.213, 2.403), (-0.7001, 1.213, 4.62), (-0.3624, 1.353, 2.403), (-0.3624, 1.353, 4.62), (-5.588e-07, 1.9, 2.403), (0.4917, 1.835, 2.403), (0.9498, 1.645, 2.403), (1.343, 1.343, 2.403), (1.645, 0.9498, 2.403), (1.835, 0.4917, 2.403), (1.9, 4.128e-07, 2.403), (1.835, -0.4917, 2.403), (1.645, -0.9498, 2.403), (1.343, -1.343, 2.403), (0.9498, -1.645, 2.403), (0.4917, -1.835, 2.403), (1.788e-07, -1.9, 2.403), (-0.4917, -1.835, 2.403), (-0.9498, -1.645, 2.403), (-1.343, -1.343, 2.403), (-1.645, -0.9498, 2.403), (-1.835, -0.4917, 2.403), (-1.9, -6.139e-07, 2.403), (-1.835, 0.4917, 2.403), (-1.645, 0.9498, 2.403), (-1.343, 1.343, 2.403), (-0.9498, 1.645, 2.403), (-0.4917, 1.835, 2.403), (1.289e-06, 7.182, -9.426), (1.859, 6.937, -9.426), (3.591, 6.22, -9.426), (5.078, 5.078, -9.426), (6.22, 3.591, -9.426), (6.937, 1.859, -9.426), (7.182, 1.553e-06, -9.426), (6.937, -1.859, -9.426), (6.22, -3.591, -9.426), (5.078, -5.078, -9.426), (3.591, -6.22, -9.426), (1.859, -6.937, -9.426), (4.083e-06, -7.182, -9.426), (-1.859, -6.937, -9.426), (-3.591, -6.22, -9.426), (-5.078, -5.078, -9.426), (-6.22, -3.591, -9.426), (-6.937, -1.859, -9.426), (-7.182, -2.329e-06, -9.426), (-6.937, 1.859, -9.426), (-6.22, 3.591, -9.426), (-5.078, 5.078, -9.426), (-3.591, 6.22, -9.426), (-1.859, 6.937, -9.426)], [], [(0, 1, 3, 2), (2, 3, 5, 4), (4, 5, 7, 6), (6, 7, 9, 8), (8, 9, 11, 10), (10, 11, 13, 12), (12, 13, 15, 14), (14, 15, 17, 16), (16, 17, 19, 18), (18, 19, 21, 20), (20, 21, 23, 22), (22, 23, 25, 24), (24, 25, 27, 26), (26, 27, 29, 28), (28, 29, 31, 30), (30, 31, 33, 32), (32, 33, 35, 34), (34, 35, 37, 36), (36, 37, 39, 38), (38, 39, 41, 40), (40, 41, 43, 42), (42, 43, 45, 44), (3, 1, 47, 45, 43, 41, 39, 37, 35, 33, 31, 29, 27, 25, 23, 21, 19, 17, 15, 13, 11, 9, 7, 5), (44, 45, 47, 46), (46, 47, 1, 0), (6, 8, 52, 51), (60, 61, 85, 84), (16, 18, 57, 56), (26, 28, 62, 61), (36, 38, 67, 66), (46, 0, 48, 71), (2, 4, 50, 49), (12, 14, 55, 54), (22, 24, 60, 59), (32, 34, 65, 64), (42, 44, 70, 69), (8, 10, 53, 52), (18, 20, 58, 57), (28, 30, 63, 62), (38, 40, 68, 67), (4, 6, 51, 50), (14, 16, 56, 55), (0, 2, 49, 48), (24, 26, 61, 60), (34, 36, 66, 65), (44, 46, 71, 70), (10, 12, 54, 53), (20, 22, 59, 58), (30, 32, 64, 63), (40, 42, 69, 68), (72, 73, 74, 75, 76, 77, 78, 79, 80, 81, 82, 83, 84, 85, 86, 87, 88, 89, 90, 91, 92, 93, 94, 95), (53, 54, 78, 77), (68, 69, 93, 92), (61, 62, 86, 85), (54, 55, 79, 78), (69, 70, 94, 93), (62, 63, 87, 86), (55, 56, 80, 79), (70, 71, 95, 94), (48, 49, 73, 72), (63, 64, 88, 87), (56, 57, 81, 80), (71, 48, 72, 95), (49, 50, 74, 73), (64, 65, 89, 88), (57, 58, 82, 81), (50, 51, 75, 74), (65, 66, 90, 89), (58, 59, 83, 82), (51, 52, 76, 75), (66, 67, 91, 90), (59, 60, 84, 83), (52, 53, 77, 76), (67, 68, 92, 91)])
_uv = me_cylinder.uv_layers.new(name='UVMap')
_uv.uv.foreach_set('vector', [1.0, 0.5, 1.0, 1.0, 0.9583, 1.0, 0.9583, 0.5, 0.9583, 0.5, 0.9583, 1.0, 0.9167, 1.0, 0.9167, 0.5, 0.9167, 0.5, 0.9167, 1.0, 0.875, 1.0, 0.875, 0.5, 0.875, 0.5, 0.875, 1.0, 0.8333, 1.0, 0.8333, 0.5, 0.8333, 0.5, 0.8333, 1.0, 0.7917, 1.0, 0.7917, 0.5, 0.7917, 0.5, 0.7917, 1.0, 0.75, 1.0, 0.75, 0.5, 0.75, 0.5, 0.75, 1.0, 0.7083, 1.0, 0.7083, 0.5, 0.7083, 0.5, 0.7083, 1.0, 0.6667, 1.0, 0.6667, 0.5, 0.6667, 0.5, 0.6667, 1.0, 0.625, 1.0, 0.625, 0.5, 0.625, 0.5, 0.625, 1.0, 0.5833, 1.0, 0.5833, 0.5, 0.5833, 0.5, 0.5833, 1.0, 0.5417, 1.0, 0.5417, 0.5, 0.5417, 0.5, 0.5417, 1.0, 0.5, 1.0, 0.5, 0.5, 0.5, 0.5, 0.5, 1.0, 0.4583, 1.0, 0.4583, 0.5, 0.4583, 0.5, 0.4583, 1.0, 0.4167, 1.0, 0.4167, 0.5, 0.4167, 0.5, 0.4167, 1.0, 0.375, 1.0, 0.375, 0.5, 0.375, 0.5, 0.375, 1.0, 0.3333, 1.0, 0.3333, 0.5, 0.3333, 0.5, 0.3333, 1.0, 0.2917, 1.0, 0.2917, 0.5, 0.2917, 0.5, 0.2917, 1.0, 0.25, 1.0, 0.25, 0.5, 0.25, 0.5, 0.25, 1.0, 0.2083, 1.0, 0.2083, 0.5, 0.2083, 0.5, 0.2083, 1.0, 0.1667, 1.0, 0.1667, 0.5, 0.1667, 0.5, 0.1667, 1.0, 0.125, 1.0, 0.125, 0.5, 0.125, 0.5, 0.125, 1.0, 0.08333, 1.0, 0.08333, 0.5, 0.3121, 0.4818, 0.25, 0.49, 0.1879, 0.4818, 0.13, 0.4578, 0.08029, 0.4197, 0.04215, 0.37, 0.01818, 0.3121, 0.01, 0.25, 0.01818, 0.1879, 0.04215, 0.13, 0.08029, 0.08029, 0.13, 0.04215, 0.1879, 0.01818, 0.25, 0.01, 0.3121, 0.01818, 0.37, 0.04215, 0.4197, 0.08029, 0.4578, 0.13, 0.4818, 0.1879, 0.49, 0.25, 0.4818, 0.3121, 0.4578, 0.37, 0.4197, 0.4197, 0.37, 0.4578, 0.08333, 0.5, 0.08333, 1.0, 0.04167, 1.0, 0.04167, 0.5, 0.04167, 0.5, 0.04167, 1.0, -1.863e-07, 1.0, -1.863e-07, 0.5, 0.875, 0.5, 0.8333, 0.5, 0.8333, 0.5, 0.875, 0.5, 0.5, 0.5, 0.4583, 0.5, 0.4583, 0.5, 0.5, 0.5, 0.6667, 0.5, 0.625, 0.5, 0.625, 0.5, 0.6667, 0.5, 0.4583, 0.5, 0.4167, 0.5, 0.4167, 0.5, 0.4583, 0.5, 0.25, 0.5, 0.2083, 0.5, 0.2083, 0.5, 0.25, 0.5, 0.04167, 0.5, -1.863e-07, 0.5, -1.863e-07, 0.5, 0.04167, 0.5, 0.9583, 0.5, 0.9167, 0.5, 0.9167, 0.5, 0.9583, 0.5, 0.75, 0.5, 0.7083, 0.5, 0.7083, 0.5, 0.75, 0.5, 0.5417, 0.5, 0.5, 0.5, 0.5, 0.5, 0.5417, 0.5, 0.3333, 0.5, 0.2917, 0.5, 0.2917, 0.5, 0.3333, 0.5, 0.125, 0.5, 0.08333, 0.5, 0.08333, 0.5, 0.125, 0.5, 0.8333, 0.5, 0.7917, 0.5, 0.7917, 0.5, 0.8333, 0.5, 0.625, 0.5, 0.5833, 0.5, 0.5833, 0.5, 0.625, 0.5, 0.4167, 0.5, 0.375, 0.5, 0.375, 0.5, 0.4167, 0.5, 0.2083, 0.5, 0.1667, 0.5, 0.1667, 0.5, 0.2083, 0.5, 0.9167, 0.5, 0.875, 0.5, 0.875, 0.5, 0.9167, 0.5, 0.7083, 0.5, 0.6667, 0.5, 0.6667, 0.5, 0.7083, 0.5, 1.0, 0.5, 0.9583, 0.5, 0.9583, 0.5, 1.0, 0.5, 0.5, 0.5, 0.4583, 0.5, 0.4583, 0.5, 0.5, 0.5, 0.2917, 0.5, 0.25, 0.5, 0.25, 0.5, 0.2917, 0.5, 0.08333, 0.5, 0.04167, 0.5, 0.04167, 0.5, 0.08333, 0.5, 0.7917, 0.5, 0.75, 0.5, 0.75, 0.5, 0.7917, 0.5, 0.5833, 0.5, 0.5417, 0.5, 0.5417, 0.5, 0.5833, 0.5, 0.375, 0.5, 0.3333, 0.5, 0.3333, 0.5, 0.375, 0.5, 0.1667, 0.5, 0.125, 0.5, 0.125, 0.5, 0.1667, 0.5, 0.75, 0.49, 0.8121, 0.4818, 0.87, 0.4578, 0.9197, 0.4197, 0.9578, 0.37, 0.9818, 0.3121, 0.99, 0.25, 0.9818, 0.1879, 0.9578, 0.13, 0.9197, 0.08029, 0.87, 0.04215, 0.8121, 0.01818, 0.75, 0.01, 0.6879, 0.01818, 0.63, 0.04215, 0.5803, 0.08029, 0.5422, 0.13, 0.5182, 0.1879, 0.51, 0.25, 0.5182, 0.3121, 0.5422, 0.37, 0.5803, 0.4197, 0.63, 0.4578, 0.6879, 0.4818, 0.7917, 0.5, 0.75, 0.5, 0.75, 0.5, 0.7917, 0.5, 0.1667, 0.5, 0.125, 0.5, 0.125, 0.5, 0.1667, 0.5, 0.4583, 0.5, 0.4167, 0.5, 0.4167, 0.5, 0.4583, 0.5, 0.75, 0.5, 0.7083, 0.5, 0.7083, 0.5, 0.75, 0.5, 0.125, 0.5, 0.08333, 0.5, 0.08333, 0.5, 0.125, 0.5, 0.4167, 0.5, 0.375, 0.5, 0.375, 0.5, 0.4167, 0.5, 0.7083, 0.5, 0.6667, 0.5, 0.6667, 0.5, 0.7083, 0.5, 0.08333, 0.5, 0.04167, 0.5, 0.04167, 0.5, 0.08333, 0.5, 1.0, 0.5, 0.9583, 0.5, 0.9583, 0.5, 1.0, 0.5, 0.375, 0.5, 0.3333, 0.5, 0.3333, 0.5, 0.375, 0.5, 0.6667, 0.5, 0.625, 0.5, 0.625, 0.5, 0.6667, 0.5, 0.04167, 0.5, -1.863e-07, 0.5, -1.863e-07, 0.5, 0.04167, 0.5, 0.9583, 0.5, 0.9167, 0.5, 0.9167, 0.5, 0.9583, 0.5, 0.3333, 0.5, 0.2917, 0.5, 0.2917, 0.5, 0.3333, 0.5, 0.625, 0.5, 0.5833, 0.5, 0.5833, 0.5, 0.625, 0.5, 0.9167, 0.5, 0.875, 0.5, 0.875, 0.5, 0.9167, 0.5, 0.2917, 0.5, 0.25, 0.5, 0.25, 0.5, 0.2917, 0.5, 0.5833, 0.5, 0.5417, 0.5, 0.5417, 0.5, 0.5833, 0.5, 0.875, 0.5, 0.8333, 0.5, 0.8333, 0.5, 0.875, 0.5, 0.25, 0.5, 0.2083, 0.5, 0.2083, 0.5, 0.25, 0.5, 0.5417, 0.5, 0.5, 0.5, 0.5, 0.5, 0.5417, 0.5, 0.8333, 0.5, 0.7917, 0.5, 0.7917, 0.5, 0.8333, 0.5, 0.2083, 0.5, 0.1667, 0.5, 0.1667, 0.5, 0.2083, 0.5])
me_cylinder.use_remesh_fix_poles = True
me_cylinder.use_remesh_preserve_attributes = False
me_cylinder.use_mirror_vertex_groups = False
me_cylinder.update()
me_cylinder_002 = bpy.data.meshes.new('Cylinder.002')
me_cylinder_002.from_pydata([(-6.541e-07, -0.4882, -1.0), (14.97, -67.32, 81.22), (0.5769, 0.5109, -1.0), (15.54, -68.32, 81.22), (-0.5769, 0.5109, -1.0), (14.39, -68.32, 81.22), (7.162, -10.5, 67.14), (7.739, -9.664, 67.68), (6.585, -9.664, 67.68), (3.296, -0.8099, 25.95), (2.142, -0.8099, 25.95), (2.719, -1.733, 25.57), (10.67, -29.35, 88.43), (11.25, -28.81, 89.27), (10.09, -28.81, 89.27), (9.932, -20.3, 82.23), (8.778, -20.3, 82.23), (9.355, -20.93, 81.45), (4.58, -3.766, 42.68), (5.157, -2.871, 43.12), (4.003, -2.871, 43.12), (1.74, 0.2087, 11.35), (0.5861, 0.2087, 11.35), (1.163, -0.7866, 11.26), (13.48, -58.95, 89.5), (14.06, -59.75, 90.1), (12.9, -59.75, 90.1), (12.72, -46.35, 93.9), (11.57, -46.26, 93.84), (12.2, -46.29, 92.87), (14.03, -63.18, 85.94), (14.61, -64.01, 86.49), (13.46, -64.01, 86.49), (12.09, -38.41, 92.58), (10.94, -38.37, 92.54), (11.55, -38.66, 91.64), (12.64, -52.58, 92.36), (13.19, -53.01, 93.17), (12.04, -52.97, 93.14), (6.312, -7.221, 59.21), (6.889, -6.324, 59.64), (5.735, -6.324, 59.64), (8.76, -14.23, 75.19), (7.606, -14.23, 75.19), (8.183, -14.98, 74.54), (60.52, -5.155, -30.4), (76.83, -49.92, 2.773), (60.52, -3.232, -30.96), (76.83, -48.47, 4.155), (60.52, -3.702, -29.01), (76.83, -48.0, 2.205), (92.44, -28.37, -13.35), (93.25, -26.54, -13.52), (91.64, -26.82, -12.36), (78.25, -13.75, -23.01), (77.39, -14.18, -21.25), (77.82, -15.65, -22.53), (89.73, -41.27, -4.284), (90.54, -39.72, -3.306), (88.92, -39.45, -4.449), (70.27, -7.927, -27.02), (69.49, -8.361, -25.22), (69.88, -9.832, -26.53), (83.84, -46.62, -0.1438), (84.32, -45.14, 1.121), (83.36, -44.72, -0.5951), (94.05, -33.43, -7.819), (92.05, -33.39, -7.852), (93.05, -34.52, -9.173), (85.6, -20.92, -18.86), (86.28, -19.06, -19.18), (84.93, -19.41, -17.74), (60.52, -12.02, -30.12), (76.83, -50.21, 15.01), (60.52, -10.29, -31.13), (76.83, -48.47, 16.01), (60.52, -10.29, -29.12), (76.83, -48.47, 14.01), (90.94, -30.59, -8.109), (91.74, -28.85, -8.709), (90.14, -28.85, -7.509), (78.25, -18.65, -20.93), (77.39, -18.65, -19.12), (77.82, -20.39, -20.02), (90.07, -42.22, 4.692), (90.2, -40.71, 6.012), (88.91, -40.59, 4.48), (70.27, -14.27, -26.19), (69.49, -14.27, -24.35), (69.88, -16.0, -25.27), (83.84, -45.88, 9.367), (84.32, -44.15, 10.25), (83.36, -44.15, 8.484), (92.64, -34.22, -1.549), (90.63, -34.19, -1.59), (91.63, -35.59, -2.611), (86.64, -25.95, -13.84), (87.32, -24.21, -14.58), (85.96, -24.21, -13.1), (55.73, -121.0, -31.45), (76.83, -83.39, 0.8198), (55.73, -122.5, -32.05), (76.83, -84.69, 1.88), (55.73, -122.3, -30.39), (76.83, -84.96, 0.2209), (89.31, -102.7, -15.7), (89.98, -104.2, -15.97), (88.64, -104.0, -14.98), (78.67, -114.3, -24.72), (77.95, -114.0, -23.22), (78.31, -112.7, -24.2), (88.58, -93.2, -7.655), (88.69, -94.27, -6.363), (87.61, -94.57, -7.615), (68.31, -118.6, -28.5), (67.66, -118.4, -26.97), (67.99, -117.0, -27.96), (83.36, -88.28, -3.12), (83.76, -89.6, -2.159), (82.96, -89.84, -3.62), (90.73, -98.81, -10.76), (89.05, -98.84, -10.79), (89.89, -97.82, -11.82), (85.71, -107.3, -19.83), (86.27, -108.8, -20.21), (85.14, -108.6, -18.98)], [], [(30, 1, 3, 31), (31, 3, 5, 32), (3, 1, 5), (32, 5, 1, 30), (0, 2, 4), (41, 8, 6, 39), (40, 7, 8, 41), (39, 6, 7, 40), (23, 11, 9, 21), (21, 9, 10, 22), (22, 10, 11, 23), (16, 14, 12, 17), (15, 13, 14, 16), (17, 12, 13, 15), (44, 17, 15, 42), (42, 15, 16, 43), (43, 16, 17, 44), (11, 18, 19, 9), (9, 19, 20, 10), (10, 20, 18, 11), (4, 22, 23, 0), (2, 21, 22, 4), (0, 23, 21, 2), (38, 26, 24, 36), (37, 25, 26, 38), (36, 24, 25, 37), (35, 29, 27, 33), (33, 27, 28, 34), (34, 28, 29, 35), (26, 32, 30, 24), (25, 31, 32, 26), (24, 30, 31, 25), (14, 34, 35, 12), (13, 33, 34, 14), (12, 35, 33, 13), (29, 36, 37, 27), (27, 37, 38, 28), (28, 38, 36, 29), (18, 39, 40, 19), (19, 40, 41, 20), (20, 41, 39, 18), (8, 43, 44, 6), (7, 42, 43, 8), (6, 44, 42, 7), (63, 46, 48, 64), (64, 48, 50, 65), (48, 46, 50), (65, 50, 46, 63), (45, 47, 49), (71, 53, 51, 69), (70, 52, 53, 71), (69, 51, 52, 70), (62, 56, 54, 60), (60, 54, 55, 61), (61, 55, 56, 62), (67, 59, 57, 68), (66, 58, 59, 67), (68, 57, 58, 66), (49, 61, 62, 45), (47, 60, 61, 49), (45, 62, 60, 47), (59, 65, 63, 57), (58, 64, 65, 59), (57, 63, 64, 58), (51, 68, 66, 52), (52, 66, 67, 53), (53, 67, 68, 51), (56, 69, 70, 54), (54, 70, 71, 55), (55, 71, 69, 56), (90, 73, 75, 91), (91, 75, 77, 92), (75, 73, 77), (92, 77, 73, 90), (72, 74, 76), (98, 80, 78, 96), (97, 79, 80, 98), (96, 78, 79, 97), (89, 83, 81, 87), (87, 81, 82, 88), (88, 82, 83, 89), (94, 86, 84, 95), (93, 85, 86, 94), (95, 84, 85, 93), (76, 88, 89, 72), (74, 87, 88, 76), (72, 89, 87, 74), (86, 92, 90, 84), (85, 91, 92, 86), (84, 90, 91, 85), (78, 95, 93, 79), (79, 93, 94, 80), (80, 94, 95, 78), (83, 96, 97, 81), (81, 97, 98, 82), (82, 98, 96, 83), (117, 118, 102, 100), (118, 119, 104, 102), (102, 104, 100), (119, 117, 100, 104), (99, 103, 101), (125, 123, 105, 107), (124, 125, 107, 106), (123, 124, 106, 105), (116, 114, 108, 110), (114, 115, 109, 108), (115, 116, 110, 109), (121, 122, 111, 113), (120, 121, 113, 112), (122, 120, 112, 111), (103, 99, 116, 115), (101, 103, 115, 114), (99, 101, 114, 116), (113, 111, 117, 119), (112, 113, 119, 118), (111, 112, 118, 117), (105, 106, 120, 122), (106, 107, 121, 120), (107, 105, 122, 121), (110, 108, 124, 123), (108, 109, 125, 124), (109, 110, 123, 125)])
_uv = me_cylinder_002.uv_layers.new(name='UVMap')
_uv.uv.foreach_set('vector', [1.0, 0.9688, 1.0, 1.0, 0.6667, 1.0, 0.6667, 0.9688, 0.6667, 0.9688, 0.6667, 1.0, 0.3333, 1.0, 0.3333, 0.9688, 0.4578, 0.13, 0.25, 0.49, 0.04215, 0.13, 0.3333, 0.9688, 0.3333, 1.0, -5.96e-08, 1.0, -5.96e-08, 0.9688, 0.75, 0.49, 0.9578, 0.13, 0.5422, 0.13, 0.3333, 0.7188, 0.3333, 0.75, -5.96e-08, 0.75, -5.96e-08, 0.7188, 0.6667, 0.7188, 0.6667, 0.75, 0.3333, 0.75, 0.3333, 0.7188, 1.0, 0.7188, 1.0, 0.75, 0.6667, 0.75, 0.6667, 0.7188, 1.0, 0.5625, 1.0, 0.625, 0.6667, 0.625, 0.6667, 0.5625, 0.6667, 0.5625, 0.6667, 0.625, 0.3333, 0.625, 0.3333, 0.5625, 0.3333, 0.5625, 0.3333, 0.625, -5.96e-08, 0.625, -5.96e-08, 0.5625, 0.3333, 0.8125, 0.3333, 0.875, -5.96e-08, 0.875, -5.96e-08, 0.8125, 0.6667, 0.8125, 0.6667, 0.875, 0.3333, 0.875, 0.3333, 0.8125, 1.0, 0.8125, 1.0, 0.875, 0.6667, 0.875, 0.6667, 0.8125, 1.0, 0.7812, 1.0, 0.8125, 0.6667, 0.8125, 0.6667, 0.7812, 0.6667, 0.7812, 0.6667, 0.8125, 0.3333, 0.8125, 0.3333, 0.7812, 0.3333, 0.7812, 0.3333, 0.8125, -5.96e-08, 0.8125, -5.96e-08, 0.7812, 1.0, 0.625, 1.0, 0.6875, 0.6667, 0.6875, 0.6667, 0.625, 0.6667, 0.625, 0.6667, 0.6875, 0.3333, 0.6875, 0.3333, 0.625, 0.3333, 0.625, 0.3333, 0.6875, -5.96e-08, 0.6875, -5.96e-08, 0.625, 0.3333, 0.5, 0.3333, 0.5625, -5.96e-08, 0.5625, -5.96e-08, 0.5, 0.6667, 0.5, 0.6667, 0.5625, 0.3333, 0.5625, 0.3333, 0.5, 1.0, 0.5, 1.0, 0.5625, 0.6667, 0.5625, 0.6667, 0.5, 0.3333, 0.9218, 0.3333, 0.9375, -5.96e-08, 0.9375, -3.324e-05, 0.9218, 0.6666, 0.9218, 0.6667, 0.9375, 0.3333, 0.9375, 0.3333, 0.9218, 1.0, 0.9218, 1.0, 0.9375, 0.6667, 0.9375, 0.6666, 0.9218, 1.0, 0.8906, 1.0, 0.9062, 0.6667, 0.9063, 0.6667, 0.8906, 0.6667, 0.8906, 0.6667, 0.9063, 0.3333, 0.9062, 0.3333, 0.8906, 0.3333, 0.8906, 0.3333, 0.9062, -5.96e-08, 0.9062, -5.96e-08, 0.8906, 0.3333, 0.9375, 0.3333, 0.9688, -5.96e-08, 0.9688, -5.96e-08, 0.9375, 0.6667, 0.9375, 0.6667, 0.9688, 0.3333, 0.9688, 0.3333, 0.9375, 1.0, 0.9375, 1.0, 0.9688, 0.6667, 0.9688, 0.6667, 0.9375, 0.3333, 0.875, 0.3333, 0.8906, -5.96e-08, 0.8906, -5.96e-08, 0.875, 0.6667, 0.875, 0.6667, 0.8906, 0.3333, 0.8906, 0.3333, 0.875, 1.0, 0.875, 1.0, 0.8906, 0.6667, 0.8906, 0.6667, 0.875, 1.0, 0.9062, 1.0, 0.9218, 0.6666, 0.9218, 0.6667, 0.9063, 0.6667, 0.9063, 0.6666, 0.9218, 0.3333, 0.9218, 0.3333, 0.9062, 0.3333, 0.9062, 0.3333, 0.9218, -3.324e-05, 0.9218, -5.96e-08, 0.9062, 1.0, 0.6875, 1.0, 0.7188, 0.6667, 0.7188, 0.6667, 0.6875, 0.6667, 0.6875, 0.6667, 0.7188, 0.3333, 0.7188, 0.3333, 0.6875, 0.3333, 0.6875, 0.3333, 0.7188, -5.96e-08, 0.7188, -5.96e-08, 0.6875, 0.3333, 0.75, 0.3333, 0.7812, -5.96e-08, 0.7812, -5.96e-08, 0.75, 0.6667, 0.75, 0.6667, 0.7812, 0.3333, 0.7812, 0.3333, 0.75, 1.0, 0.75, 1.0, 0.7812, 0.6667, 0.7812, 0.6667, 0.75, 1.0, 0.9375, 1.0, 1.0, 0.6667, 1.0, 0.6667, 0.9375, 0.6667, 0.9375, 0.6667, 1.0, 0.3333, 1.0, 0.3333, 0.9375, 0.4578, 0.13, 0.25, 0.49, 0.04215, 0.13, 0.3333, 0.9375, 0.3333, 1.0, -5.96e-08, 1.0, -5.96e-08, 0.9375, 0.75, 0.49, 0.9578, 0.13, 0.5422, 0.13, 0.3333, 0.6875, 0.3333, 0.75, -5.96e-08, 0.75, -5.96e-08, 0.6875, 0.6667, 0.6875, 0.6667, 0.75, 0.3333, 0.75, 0.3333, 0.6875, 1.0, 0.6875, 1.0, 0.75, 0.6667, 0.75, 0.6667, 0.6875, 1.0, 0.5625, 1.0, 0.625, 0.6667, 0.625, 0.6667, 0.5625, 0.6667, 0.5625, 0.6667, 0.625, 0.3333, 0.625, 0.3333, 0.5625, 0.3333, 0.5625, 0.3333, 0.625, -5.96e-08, 0.625, -5.96e-08, 0.5625, 0.3333, 0.8125, 0.3333, 0.875, -5.96e-08, 0.875, -5.96e-08, 0.8125, 0.6667, 0.8125, 0.6667, 0.875, 0.3333, 0.875, 0.3333, 0.8125, 1.0, 0.8125, 1.0, 0.875, 0.6667, 0.875, 0.6667, 0.8125, 0.3333, 0.5, 0.3333, 0.5625, -5.96e-08, 0.5625, -5.96e-08, 0.5, 0.6667, 0.5, 0.6667, 0.5625, 0.3333, 0.5625, 0.3333, 0.5, 1.0, 0.5, 1.0, 0.5625, 0.6667, 0.5625, 0.6667, 0.5, 0.3333, 0.875, 0.3333, 0.9375, -5.96e-08, 0.9375, -5.96e-08, 0.875, 0.6667, 0.875, 0.6667, 0.9375, 0.3333, 0.9375, 0.3333, 0.875, 1.0, 0.875, 1.0, 0.9375, 0.6667, 0.9375, 0.6667, 0.875, 1.0, 0.75, 1.0, 0.8125, 0.6667, 0.8125, 0.6667, 0.75, 0.6667, 0.75, 0.6667, 0.8125, 0.3333, 0.8125, 0.3333, 0.75, 0.3333, 0.75, 0.3333, 0.8125, -5.96e-08, 0.8125, -5.96e-08, 0.75, 1.0, 0.625, 1.0, 0.6875, 0.6667, 0.6875, 0.6667, 0.625, 0.6667, 0.625, 0.6667, 0.6875, 0.3333, 0.6875, 0.3333, 0.625, 0.3333, 0.625, 0.3333, 0.6875, -5.96e-08, 0.6875, -5.96e-08, 0.625, 1.0, 0.9375, 1.0, 1.0, 0.6667, 1.0, 0.6667, 0.9375, 0.6667, 0.9375, 0.6667, 1.0, 0.3333, 1.0, 0.3333, 0.9375, 0.4578, 0.13, 0.25, 0.49, 0.04215, 0.13, 0.3333, 0.9375, 0.3333, 1.0, -5.96e-08, 1.0, -5.96e-08, 0.9375, 0.75, 0.49, 0.9578, 0.13, 0.5422, 0.13, 0.3333, 0.6875, 0.3333, 0.75, -5.96e-08, 0.75, -5.96e-08, 0.6875, 0.6667, 0.6875, 0.6667, 0.75, 0.3333, 0.75, 0.3333, 0.6875, 1.0, 0.6875, 1.0, 0.75, 0.6667, 0.75, 0.6667, 0.6875, 1.0, 0.5625, 1.0, 0.625, 0.6667, 0.625, 0.6667, 0.5625, 0.6667, 0.5625, 0.6667, 0.625, 0.3333, 0.625, 0.3333, 0.5625, 0.3333, 0.5625, 0.3333, 0.625, -5.96e-08, 0.625, -5.96e-08, 0.5625, 0.3333, 0.8125, 0.3333, 0.875, -5.96e-08, 0.875, -5.96e-08, 0.8125, 0.6667, 0.8125, 0.6667, 0.875, 0.3333, 0.875, 0.3333, 0.8125, 1.0, 0.8125, 1.0, 0.875, 0.6667, 0.875, 0.6667, 0.8125, 0.3333, 0.5, 0.3333, 0.5625, -5.96e-08, 0.5625, -5.96e-08, 0.5, 0.6667, 0.5, 0.6667, 0.5625, 0.3333, 0.5625, 0.3333, 0.5, 1.0, 0.5, 1.0, 0.5625, 0.6667, 0.5625, 0.6667, 0.5, 0.3333, 0.875, 0.3333, 0.9375, -5.96e-08, 0.9375, -5.96e-08, 0.875, 0.6667, 0.875, 0.6667, 0.9375, 0.3333, 0.9375, 0.3333, 0.875, 1.0, 0.875, 1.0, 0.9375, 0.6667, 0.9375, 0.6667, 0.875, 1.0, 0.75, 1.0, 0.8125, 0.6667, 0.8125, 0.6667, 0.75, 0.6667, 0.75, 0.6667, 0.8125, 0.3333, 0.8125, 0.3333, 0.75, 0.3333, 0.75, 0.3333, 0.8125, -5.96e-08, 0.8125, -5.96e-08, 0.75, 1.0, 0.625, 1.0, 0.6875, 0.6667, 0.6875, 0.6667, 0.625, 0.6667, 0.625, 0.6667, 0.6875, 0.3333, 0.6875, 0.3333, 0.625, 0.3333, 0.625, 0.3333, 0.6875, -5.96e-08, 0.6875, -5.96e-08, 0.625, 1.0, 0.9375, 0.6667, 0.9375, 0.6667, 1.0, 1.0, 1.0, 0.6667, 0.9375, 0.3333, 0.9375, 0.3333, 1.0, 0.6667, 1.0, 0.4578, 0.13, 0.04215, 0.13, 0.25, 0.49, 0.3333, 0.9375, -5.96e-08, 0.9375, -5.96e-08, 1.0, 0.3333, 1.0, 0.75, 0.49, 0.5422, 0.13, 0.9578, 0.13, 0.3333, 0.6875, -5.96e-08, 0.6875, -5.96e-08, 0.75, 0.3333, 0.75, 0.6667, 0.6875, 0.3333, 0.6875, 0.3333, 0.75, 0.6667, 0.75, 1.0, 0.6875, 0.6667, 0.6875, 0.6667, 0.75, 1.0, 0.75, 1.0, 0.5625, 0.6667, 0.5625, 0.6667, 0.625, 1.0, 0.625, 0.6667, 0.5625, 0.3333, 0.5625, 0.3333, 0.625, 0.6667, 0.625, 0.3333, 0.5625, -5.96e-08, 0.5625, -5.96e-08, 0.625, 0.3333, 0.625, 0.3333, 0.8125, -5.96e-08, 0.8125, -5.96e-08, 0.875, 0.3333, 0.875, 0.6667, 0.8125, 0.3333, 0.8125, 0.3333, 0.875, 0.6667, 0.875, 1.0, 0.8125, 0.6667, 0.8125, 0.6667, 0.875, 1.0, 0.875, 0.3333, 0.5, -5.96e-08, 0.5, -5.96e-08, 0.5625, 0.3333, 0.5625, 0.6667, 0.5, 0.3333, 0.5, 0.3333, 0.5625, 0.6667, 0.5625, 1.0, 0.5, 0.6667, 0.5, 0.6667, 0.5625, 1.0, 0.5625, 0.3333, 0.875, -5.96e-08, 0.875, -5.96e-08, 0.9375, 0.3333, 0.9375, 0.6667, 0.875, 0.3333, 0.875, 0.3333, 0.9375, 0.6667, 0.9375, 1.0, 0.875, 0.6667, 0.875, 0.6667, 0.9375, 1.0, 0.9375, 1.0, 0.75, 0.6667, 0.75, 0.6667, 0.8125, 1.0, 0.8125, 0.6667, 0.75, 0.3333, 0.75, 0.3333, 0.8125, 0.6667, 0.8125, 0.3333, 0.75, -5.96e-08, 0.75, -5.96e-08, 0.8125, 0.3333, 0.8125, 1.0, 0.625, 0.6667, 0.625, 0.6667, 0.6875, 1.0, 0.6875, 0.6667, 0.625, 0.3333, 0.625, 0.3333, 0.6875, 0.6667, 0.6875, 0.3333, 0.625, -5.96e-08, 0.625, -5.96e-08, 0.6875, 0.3333, 0.6875])
me_cylinder_002.use_remesh_fix_poles = True
me_cylinder_002.use_remesh_preserve_attributes = False
me_cylinder_002.use_mirror_vertex_groups = False
me_cylinder_002.update()

# ---- objects
ob_dish = bpy.data.objects.new('Dish', me_sphere)
ob_body = bpy.data.objects.new('Body', me_plane_001)
ob_stand = bpy.data.objects.new('Stand', me_cylinder)
ob_wires = bpy.data.objects.new('Wires', me_cylinder_002)
ob_attatchnode = bpy.data.objects.new('attatchNode', None)

# ---- transforms, parenting, visibility, modifiers, constraints
ob_dish.location = (0.0, -2.25e-07, -2.292e-09)
ob_dish.lineart.crease_threshold = 0.0
ob_body.location = (-0.7151, -9.049e-08, -0.2505)
ob_body.rotation_euler = (-1.344e-07, 1.571, 0.0)
ob_body.scale = (-0.01398, -0.00726, -0.01398)
ob_body.lineart.crease_threshold = 0.0
ob_stand.location = (-0.7008, -1.866e-08, -1.486)
ob_stand.scale = (0.1212, 0.1212, 0.1212)
ob_stand.lineart.crease_threshold = 0.0
ob_wires.location = (-0.5954, 1.098, 0.2422)
ob_wires.rotation_euler = (-1.344e-07, 1.571, 0.0)
ob_wires.scale = (0.01617, 0.01617, 0.01617)
ob_wires.lineart.crease_threshold = 0.0
ob_attatchnode.location = (-0.7008, 0.0, -2.628)
ob_attatchnode.lineart.crease_threshold = 0.0

# ---- collection membership
col_collection.objects.link(ob_dish)
col_collection.objects.link(ob_body)
col_collection.objects.link(ob_stand)
col_collection.objects.link(ob_wires)
col_collection.objects.link(ob_attatchnode)

# ---- scene / render settings (as saved in the file)
scene.frame_start = 1; scene.frame_end = 250; scene.frame_set(1)
scene.render.engine = 'BLENDER_EEVEE_NEXT'
scene.cycles.use_denoising = False
scene.cycles.samples = 128
scene.cycles.sampling_pattern = 'TABULATED_SOBOL'
scene.cycles.use_adaptive_sampling = False
scene.cycles.use_light_tree = False
scene.view_settings.view_transform = 'Filmic'
bpy.context.view_layer.update()

# ---- added for rendering (the .blend has no active camera and no usable light): camera, sun
cam_auto = bpy.data.cameras.new('AutoCamera')
cam_auto.lens = 50.0
cam_auto.sensor_width = 36.0
cam_auto.clip_end = 1000.0
ob_auto_camera = bpy.data.objects.new('AutoCamera', cam_auto)
scene.collection.objects.link(ob_auto_camera)
ob_auto_camera.location = (4.31035, -5.5613, 2.89367)
ob_auto_camera.rotation_euler = (1.09748, -7.21219e-08, 0.694738)
scene.camera = ob_auto_camera
light_auto_sun = bpy.data.lights.new('AutoSun', 'SUN')
light_auto_sun.energy = 3.0
light_auto_sun.angle = 0.0523599
ob_auto_sun = bpy.data.objects.new('AutoSun', light_auto_sun)
scene.collection.objects.link(ob_auto_sun)
ob_auto_sun.rotation_euler = (0.872665, 0.174533, 0.523599)
bpy.context.view_layer.update()
